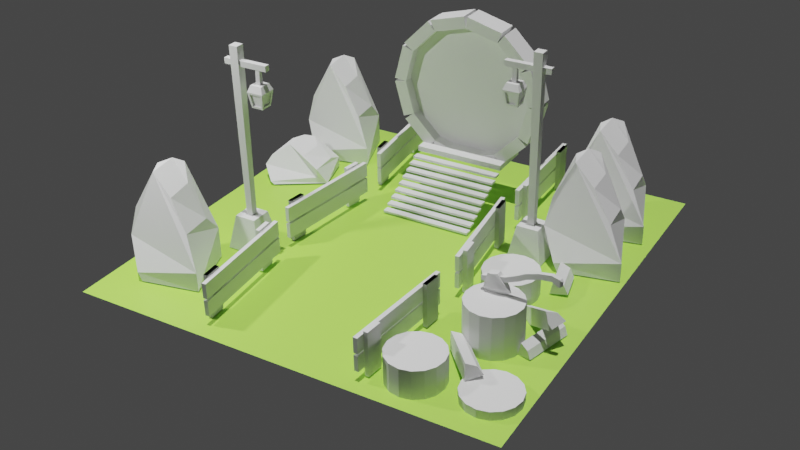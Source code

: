 # Source: Portal.blend  (saved by Blender 3.3.6; exported with 4.5.12 LTS)
import bpy
from mathutils import Matrix  # noqa: F401  (used for matrix-valued properties, if any)

bpy.ops.wm.read_factory_settings(use_empty=True)
scene = bpy.context.scene
scene.name = 'Scene'

# ---- collections
col_collection = bpy.data.collections.new('Collection'); scene.collection.children.link(col_collection)
col_x = bpy.data.collections.new('栅栏'); scene.collection.children.link(col_x)
col_x_1 = bpy.data.collections.new('木头'); scene.collection.children.link(col_x_1)
col_x_2 = bpy.data.collections.new('灯'); scene.collection.children.link(col_x_2)

# ---- materials (node trees are filled in below, after node groups)
mat_material_001 = bpy.data.materials.new('Material.001')
mat_material_001.use_transparent_shadow = False

# ---- material node trees
mat_material_001.use_nodes = True; mat_material_001.node_tree.nodes.clear()
_N = mat_material_001.node_tree.nodes; _L = mat_material_001.node_tree.links
n0 = _N.new('ShaderNodeBsdfPrincipled'); n0.name = 'Principled BSDF'; n0.location = (10, 300)
n0.distribution = 'GGX'
n0.subsurface_method = 'RANDOM_WALK_SKIN'
n0.inputs[0].default_value = (0.4203, 0.8, 0.09881, 1.0)
n0.inputs[3].default_value = 1.45
n0.inputs[27].default_value = (0.0, 0.0, 0.0, 1.0)
n0.inputs[28].default_value = 1.0
n1 = _N.new('ShaderNodeOutputMaterial'); n1.name = 'Material Output'; n1.location = (300, 300)
_L.new(n0.outputs[0], n1.inputs[0])
n1.is_active_output = True

# ---- world
world_world = bpy.data.worlds.new('World'); scene.world = world_world
world_world.use_nodes = True; world_world.node_tree.nodes.clear()
_N = world_world.node_tree.nodes; _L = world_world.node_tree.links
n0 = _N.new('ShaderNodeOutputWorld'); n0.name = 'World Output'; n0.location = (300, 300)
n1 = _N.new('ShaderNodeBackground'); n1.name = 'Background'; n1.location = (10, 300)
n1.inputs[0].default_value = (0.05088, 0.05088, 0.05088, 1.0)
_L.new(n1.outputs[0], n0.inputs[0])
n0.is_active_output = True
world_world.color = (0.05088, 0.05088, 0.05088)
world_world.use_sun_shadow = False
world_world.sun_shadow_jitter_overblur = 0.0

# ---- cameras
cam_camera_001 = bpy.data.cameras.new('Camera.001')

# ---- lights
light_sun_002 = bpy.data.lights.new('Sun.002', 'SUN')
light_sun_002.transmission_factor = 0.0
light_sun_002.energy = 2.65
light_sun_002.shadow_soft_size = 0.125
light_point_001 = bpy.data.lights.new('Point.001', 'AREA')
light_point_001.transmission_factor = 0.0
light_point_001.energy = 78.54
light_point_001.shadow_soft_size = 0.25
light_point_001.shadow_maximum_resolution = 0.006
light_point_001.use_absolute_resolution = True
light_point_001.shape = 'DISK'

# ---- meshes
me_plane = bpy.data.meshes.new('Plane')
me_plane.from_pydata([(-1.0, -1.0, 0.0), (1.0, -1.0, 0.0), (-1.0, 1.0, 0.0), (1.0, 1.0, 0.0)], [], [(0, 1, 3, 2)])
_uv = me_plane.uv_layers.new(name='UVMap')
_uv.uv.foreach_set('vector', [0.0, 0.0, 1.0, 0.0, 1.0, 1.0, 0.0, 1.0])
me_plane.materials.append(mat_material_001)
me_plane.update()
me_cube_006 = bpy.data.meshes.new('Cube.006')
me_cube_006.from_pydata([(-0.004267, -0.5504, -0.2932), (-0.004267, -0.5504, 0.2626), (-0.004267, -0.3884, -0.2932), (-0.004267, -0.3884, 0.2626), (0.03539, -0.5504, -0.2932), (0.03539, -0.5504, 0.2626), (0.03539, -0.3884, -0.2932), (0.03539, -0.3884, 0.2626), (-0.004267, 0.2293, -0.2932), (-0.004267, 0.2293, 0.2626), (-0.004267, 0.3913, -0.2932), (-0.004267, 0.3913, 0.2626), (0.03539, 0.2293, -0.2932), (0.03539, 0.2293, 0.2626), (0.03539, 0.3913, -0.2932), (0.03539, 0.3913, 0.2626), (-0.004267, 0.2293, -0.2932), (-0.004267, 0.2293, 0.2626), (-0.004267, 0.3913, -0.2932), (-0.004267, 0.3913, 0.2626), (0.03539, 0.2293, -0.2932), (0.03539, 0.2293, 0.2626), (0.03539, 0.3913, -0.2932), (0.03539, 0.3913, 0.2626), (-0.04317, -0.6286, -0.1871), (-0.04317, -0.6286, 0.007201), (-0.04317, 0.4775, -0.1871), (-0.04317, 0.4775, 0.007201), (-0.003513, -0.6286, -0.1871), (-0.003513, -0.6286, 0.007201), (-0.003513, 0.4775, -0.1871), (-0.003513, 0.4775, 0.007201), (-0.04317, -0.6286, 0.03873), (-0.04317, -0.6286, 0.233), (-0.04317, 0.4775, 0.03873), (-0.04317, 0.4775, 0.233), (-0.003513, -0.6286, 0.03873), (-0.003513, -0.6286, 0.233), (-0.003513, 0.4775, 0.03873), (-0.003513, 0.4775, 0.233)], [], [(0, 1, 3, 2), (2, 3, 7, 6), (6, 7, 5, 4), (4, 5, 1, 0), (2, 6, 4, 0), (7, 3, 1, 5), (8, 9, 11, 10), (10, 11, 15, 14), (14, 15, 13, 12), (12, 13, 9, 8), (10, 14, 12, 8), (15, 11, 9, 13), (16, 17, 19, 18), (18, 19, 23, 22), (22, 23, 21, 20), (20, 21, 17, 16), (18, 22, 20, 16), (23, 19, 17, 21), (24, 25, 27, 26), (26, 27, 31, 30), (30, 31, 29, 28), (28, 29, 25, 24), (26, 30, 28, 24), (31, 27, 25, 29), (32, 33, 35, 34), (34, 35, 39, 38), (38, 39, 37, 36), (36, 37, 33, 32), (34, 38, 36, 32), (39, 35, 33, 37)])
_uv = me_cube_006.uv_layers.new(name='UVMap')
_uv.uv.foreach_set('vector', [0.375, 0.0, 0.625, 0.0, 0.625, 0.25, 0.375, 0.25, 0.375, 0.25, 0.625, 0.25, 0.625, 0.5, 0.375, 0.5, 0.375, 0.5, 0.625, 0.5, 0.625, 0.75, 0.375, 0.75, 0.375, 0.75, 0.625, 0.75, 0.625, 1.0, 0.375, 1.0, 0.125, 0.5, 0.375, 0.5, 0.375, 0.75, 0.125, 0.75, 0.625, 0.5, 0.875, 0.5, 0.875, 0.75, 0.625, 0.75, 0.375, 0.0, 0.625, 0.0, 0.625, 0.25, 0.375, 0.25, 0.375, 0.25, 0.625, 0.25, 0.625, 0.5, 0.375, 0.5, 0.375, 0.5, 0.625, 0.5, 0.625, 0.75, 0.375, 0.75, 0.375, 0.75, 0.625, 0.75, 0.625, 1.0, 0.375, 1.0, 0.125, 0.5, 0.375, 0.5, 0.375, 0.75, 0.125, 0.75, 0.625, 0.5, 0.875, 0.5, 0.875, 0.75, 0.625, 0.75, 0.375, 0.0, 0.625, 0.0, 0.625, 0.25, 0.375, 0.25, 0.375, 0.25, 0.625, 0.25, 0.625, 0.5, 0.375, 0.5, 0.375, 0.5, 0.625, 0.5, 0.625, 0.75, 0.375, 0.75, 0.375, 0.75, 0.625, 0.75, 0.625, 1.0, 0.375, 1.0, 0.125, 0.5, 0.375, 0.5, 0.375, 0.75, 0.125, 0.75, 0.625, 0.5, 0.875, 0.5, 0.875, 0.75, 0.625, 0.75, 0.375, 0.0, 0.625, 0.0, 0.625, 0.25, 0.375, 0.25, 0.375, 0.25, 0.625, 0.25, 0.625, 0.5, 0.375, 0.5, 0.375, 0.5, 0.625, 0.5, 0.625, 0.75, 0.375, 0.75, 0.375, 0.75, 0.625, 0.75, 0.625, 1.0, 0.375, 1.0, 0.125, 0.5, 0.375, 0.5, 0.375, 0.75, 0.125, 0.75, 0.625, 0.5, 0.875, 0.5, 0.875, 0.75, 0.625, 0.75, 0.375, 0.0, 0.625, 0.0, 0.625, 0.25, 0.375, 0.25, 0.375, 0.25, 0.625, 0.25, 0.625, 0.5, 0.375, 0.5, 0.375, 0.5, 0.625, 0.5, 0.625, 0.75, 0.375, 0.75, 0.375, 0.75, 0.625, 0.75, 0.625, 1.0, 0.375, 1.0, 0.125, 0.5, 0.375, 0.5, 0.375, 0.75, 0.125, 0.75, 0.625, 0.5, 0.875, 0.5, 0.875, 0.75, 0.625, 0.75])
me_cube_006.update()
me_cube_009 = bpy.data.meshes.new('Cube.009')
me_cube_009.from_pydata([(-0.004267, -0.5504, -0.2932), (-0.004267, -0.5504, 0.2626), (-0.004267, -0.3884, -0.2932), (-0.004267, -0.3884, 0.2626), (0.03539, -0.5504, -0.2932), (0.03539, -0.5504, 0.2626), (0.03539, -0.3884, -0.2932), (0.03539, -0.3884, 0.2626), (-0.004267, 0.2293, -0.2932), (-0.004267, 0.2293, 0.2626), (-0.004267, 0.3913, -0.2932), (-0.004267, 0.3913, 0.2626), (0.03539, 0.2293, -0.2932), (0.03539, 0.2293, 0.2626), (0.03539, 0.3913, -0.2932), (0.03539, 0.3913, 0.2626), (-0.004267, 0.2293, -0.2932), (-0.004267, 0.2293, 0.2626), (-0.004267, 0.3913, -0.2932), (-0.004267, 0.3913, 0.2626), (0.03539, 0.2293, -0.2932), (0.03539, 0.2293, 0.2626), (0.03539, 0.3913, -0.2932), (0.03539, 0.3913, 0.2626), (-0.04317, -0.6286, -0.1871), (-0.04317, -0.6286, 0.007201), (-0.04317, 0.4775, -0.1871), (-0.04317, 0.4775, 0.007201), (-0.003513, -0.6286, -0.1871), (-0.003513, -0.6286, 0.007201), (-0.003513, 0.4775, -0.1871), (-0.003513, 0.4775, 0.007201), (-0.04317, -0.6286, 0.03873), (-0.04317, -0.6286, 0.233), (-0.04317, 0.4775, 0.03873), (-0.04317, 0.4775, 0.233), (-0.003513, -0.6286, 0.03873), (-0.003513, -0.6286, 0.233), (-0.003513, 0.4775, 0.03873), (-0.003513, 0.4775, 0.233)], [], [(0, 1, 3, 2), (2, 3, 7, 6), (6, 7, 5, 4), (4, 5, 1, 0), (2, 6, 4, 0), (7, 3, 1, 5), (8, 9, 11, 10), (10, 11, 15, 14), (14, 15, 13, 12), (12, 13, 9, 8), (10, 14, 12, 8), (15, 11, 9, 13), (16, 17, 19, 18), (18, 19, 23, 22), (22, 23, 21, 20), (20, 21, 17, 16), (18, 22, 20, 16), (23, 19, 17, 21), (24, 25, 27, 26), (26, 27, 31, 30), (30, 31, 29, 28), (28, 29, 25, 24), (26, 30, 28, 24), (31, 27, 25, 29), (32, 33, 35, 34), (34, 35, 39, 38), (38, 39, 37, 36), (36, 37, 33, 32), (34, 38, 36, 32), (39, 35, 33, 37)])
_uv = me_cube_009.uv_layers.new(name='UVMap')
_uv.uv.foreach_set('vector', [0.375, 0.0, 0.625, 0.0, 0.625, 0.25, 0.375, 0.25, 0.375, 0.25, 0.625, 0.25, 0.625, 0.5, 0.375, 0.5, 0.375, 0.5, 0.625, 0.5, 0.625, 0.75, 0.375, 0.75, 0.375, 0.75, 0.625, 0.75, 0.625, 1.0, 0.375, 1.0, 0.125, 0.5, 0.375, 0.5, 0.375, 0.75, 0.125, 0.75, 0.625, 0.5, 0.875, 0.5, 0.875, 0.75, 0.625, 0.75, 0.375, 0.0, 0.625, 0.0, 0.625, 0.25, 0.375, 0.25, 0.375, 0.25, 0.625, 0.25, 0.625, 0.5, 0.375, 0.5, 0.375, 0.5, 0.625, 0.5, 0.625, 0.75, 0.375, 0.75, 0.375, 0.75, 0.625, 0.75, 0.625, 1.0, 0.375, 1.0, 0.125, 0.5, 0.375, 0.5, 0.375, 0.75, 0.125, 0.75, 0.625, 0.5, 0.875, 0.5, 0.875, 0.75, 0.625, 0.75, 0.375, 0.0, 0.625, 0.0, 0.625, 0.25, 0.375, 0.25, 0.375, 0.25, 0.625, 0.25, 0.625, 0.5, 0.375, 0.5, 0.375, 0.5, 0.625, 0.5, 0.625, 0.75, 0.375, 0.75, 0.375, 0.75, 0.625, 0.75, 0.625, 1.0, 0.375, 1.0, 0.125, 0.5, 0.375, 0.5, 0.375, 0.75, 0.125, 0.75, 0.625, 0.5, 0.875, 0.5, 0.875, 0.75, 0.625, 0.75, 0.375, 0.0, 0.625, 0.0, 0.625, 0.25, 0.375, 0.25, 0.375, 0.25, 0.625, 0.25, 0.625, 0.5, 0.375, 0.5, 0.375, 0.5, 0.625, 0.5, 0.625, 0.75, 0.375, 0.75, 0.375, 0.75, 0.625, 0.75, 0.625, 1.0, 0.375, 1.0, 0.125, 0.5, 0.375, 0.5, 0.375, 0.75, 0.125, 0.75, 0.625, 0.5, 0.875, 0.5, 0.875, 0.75, 0.625, 0.75, 0.375, 0.0, 0.625, 0.0, 0.625, 0.25, 0.375, 0.25, 0.375, 0.25, 0.625, 0.25, 0.625, 0.5, 0.375, 0.5, 0.375, 0.5, 0.625, 0.5, 0.625, 0.75, 0.375, 0.75, 0.375, 0.75, 0.625, 0.75, 0.625, 1.0, 0.375, 1.0, 0.125, 0.5, 0.375, 0.5, 0.375, 0.75, 0.125, 0.75, 0.625, 0.5, 0.875, 0.5, 0.875, 0.75, 0.625, 0.75])
me_cube_009.update()
me_cube_010 = bpy.data.meshes.new('Cube.010')
me_cube_010.from_pydata([(-0.004267, -0.5504, -0.2932), (-0.004267, -0.5504, 0.2626), (-0.004267, -0.3884, -0.2932), (-0.004267, -0.3884, 0.2626), (0.03539, -0.5504, -0.2932), (0.03539, -0.5504, 0.2626), (0.03539, -0.3884, -0.2932), (0.03539, -0.3884, 0.2626), (-0.004267, 0.2293, -0.2932), (-0.004267, 0.2293, 0.2626), (-0.004267, 0.3913, -0.2932), (-0.004267, 0.3913, 0.2626), (0.03539, 0.2293, -0.2932), (0.03539, 0.2293, 0.2626), (0.03539, 0.3913, -0.2932), (0.03539, 0.3913, 0.2626), (-0.004267, 0.2293, -0.2932), (-0.004267, 0.2293, 0.2626), (-0.004267, 0.3913, -0.2932), (-0.004267, 0.3913, 0.2626), (0.03539, 0.2293, -0.2932), (0.03539, 0.2293, 0.2626), (0.03539, 0.3913, -0.2932), (0.03539, 0.3913, 0.2626), (-0.04317, -0.6286, -0.1871), (-0.04317, -0.6286, 0.007201), (-0.04317, 0.4775, -0.1871), (-0.04317, 0.4775, 0.007201), (-0.003513, -0.6286, -0.1871), (-0.003513, -0.6286, 0.007201), (-0.003513, 0.4775, -0.1871), (-0.003513, 0.4775, 0.007201), (-0.04317, -0.6286, 0.03873), (-0.04317, -0.6286, 0.233), (-0.04317, 0.4775, 0.03873), (-0.04317, 0.4775, 0.233), (-0.003513, -0.6286, 0.03873), (-0.003513, -0.6286, 0.233), (-0.003513, 0.4775, 0.03873), (-0.003513, 0.4775, 0.233)], [], [(0, 1, 3, 2), (2, 3, 7, 6), (6, 7, 5, 4), (4, 5, 1, 0), (2, 6, 4, 0), (7, 3, 1, 5), (8, 9, 11, 10), (10, 11, 15, 14), (14, 15, 13, 12), (12, 13, 9, 8), (10, 14, 12, 8), (15, 11, 9, 13), (16, 17, 19, 18), (18, 19, 23, 22), (22, 23, 21, 20), (20, 21, 17, 16), (18, 22, 20, 16), (23, 19, 17, 21), (24, 25, 27, 26), (26, 27, 31, 30), (30, 31, 29, 28), (28, 29, 25, 24), (26, 30, 28, 24), (31, 27, 25, 29), (32, 33, 35, 34), (34, 35, 39, 38), (38, 39, 37, 36), (36, 37, 33, 32), (34, 38, 36, 32), (39, 35, 33, 37)])
_uv = me_cube_010.uv_layers.new(name='UVMap')
_uv.uv.foreach_set('vector', [0.375, 0.0, 0.625, 0.0, 0.625, 0.25, 0.375, 0.25, 0.375, 0.25, 0.625, 0.25, 0.625, 0.5, 0.375, 0.5, 0.375, 0.5, 0.625, 0.5, 0.625, 0.75, 0.375, 0.75, 0.375, 0.75, 0.625, 0.75, 0.625, 1.0, 0.375, 1.0, 0.125, 0.5, 0.375, 0.5, 0.375, 0.75, 0.125, 0.75, 0.625, 0.5, 0.875, 0.5, 0.875, 0.75, 0.625, 0.75, 0.375, 0.0, 0.625, 0.0, 0.625, 0.25, 0.375, 0.25, 0.375, 0.25, 0.625, 0.25, 0.625, 0.5, 0.375, 0.5, 0.375, 0.5, 0.625, 0.5, 0.625, 0.75, 0.375, 0.75, 0.375, 0.75, 0.625, 0.75, 0.625, 1.0, 0.375, 1.0, 0.125, 0.5, 0.375, 0.5, 0.375, 0.75, 0.125, 0.75, 0.625, 0.5, 0.875, 0.5, 0.875, 0.75, 0.625, 0.75, 0.375, 0.0, 0.625, 0.0, 0.625, 0.25, 0.375, 0.25, 0.375, 0.25, 0.625, 0.25, 0.625, 0.5, 0.375, 0.5, 0.375, 0.5, 0.625, 0.5, 0.625, 0.75, 0.375, 0.75, 0.375, 0.75, 0.625, 0.75, 0.625, 1.0, 0.375, 1.0, 0.125, 0.5, 0.375, 0.5, 0.375, 0.75, 0.125, 0.75, 0.625, 0.5, 0.875, 0.5, 0.875, 0.75, 0.625, 0.75, 0.375, 0.0, 0.625, 0.0, 0.625, 0.25, 0.375, 0.25, 0.375, 0.25, 0.625, 0.25, 0.625, 0.5, 0.375, 0.5, 0.375, 0.5, 0.625, 0.5, 0.625, 0.75, 0.375, 0.75, 0.375, 0.75, 0.625, 0.75, 0.625, 1.0, 0.375, 1.0, 0.125, 0.5, 0.375, 0.5, 0.375, 0.75, 0.125, 0.75, 0.625, 0.5, 0.875, 0.5, 0.875, 0.75, 0.625, 0.75, 0.375, 0.0, 0.625, 0.0, 0.625, 0.25, 0.375, 0.25, 0.375, 0.25, 0.625, 0.25, 0.625, 0.5, 0.375, 0.5, 0.375, 0.5, 0.625, 0.5, 0.625, 0.75, 0.375, 0.75, 0.375, 0.75, 0.625, 0.75, 0.625, 1.0, 0.375, 1.0, 0.125, 0.5, 0.375, 0.5, 0.375, 0.75, 0.125, 0.75, 0.625, 0.5, 0.875, 0.5, 0.875, 0.75, 0.625, 0.75])
me_cube_010.update()
me_cube_011 = bpy.data.meshes.new('Cube.011')
me_cube_011.from_pydata([(-0.004267, -0.5504, -0.2932), (-0.004267, -0.5504, 0.2626), (-0.004267, -0.3884, -0.2932), (-0.004267, -0.3884, 0.2626), (0.03539, -0.5504, -0.2932), (0.03539, -0.5504, 0.2626), (0.03539, -0.3884, -0.2932), (0.03539, -0.3884, 0.2626), (-0.004267, 0.2293, -0.2932), (-0.004267, 0.2293, 0.2626), (-0.004267, 0.3913, -0.2932), (-0.004267, 0.3913, 0.2626), (0.03539, 0.2293, -0.2932), (0.03539, 0.2293, 0.2626), (0.03539, 0.3913, -0.2932), (0.03539, 0.3913, 0.2626), (-0.004267, 0.2293, -0.2932), (-0.004267, 0.2293, 0.2626), (-0.004267, 0.3913, -0.2932), (-0.004267, 0.3913, 0.2626), (0.03539, 0.2293, -0.2932), (0.03539, 0.2293, 0.2626), (0.03539, 0.3913, -0.2932), (0.03539, 0.3913, 0.2626), (-0.04317, -0.6286, -0.1871), (-0.04317, -0.6286, 0.007201), (-0.04317, 0.4775, -0.1871), (-0.04317, 0.4775, 0.007201), (-0.003513, -0.6286, -0.1871), (-0.003513, -0.6286, 0.007201), (-0.003513, 0.4775, -0.1871), (-0.003513, 0.4775, 0.007201), (-0.04317, -0.6286, 0.03873), (-0.04317, -0.6286, 0.233), (-0.04317, 0.4775, 0.03873), (-0.04317, 0.4775, 0.233), (-0.003513, -0.6286, 0.03873), (-0.003513, -0.6286, 0.233), (-0.003513, 0.4775, 0.03873), (-0.003513, 0.4775, 0.233)], [], [(0, 1, 3, 2), (2, 3, 7, 6), (6, 7, 5, 4), (4, 5, 1, 0), (2, 6, 4, 0), (7, 3, 1, 5), (8, 9, 11, 10), (10, 11, 15, 14), (14, 15, 13, 12), (12, 13, 9, 8), (10, 14, 12, 8), (15, 11, 9, 13), (16, 17, 19, 18), (18, 19, 23, 22), (22, 23, 21, 20), (20, 21, 17, 16), (18, 22, 20, 16), (23, 19, 17, 21), (24, 25, 27, 26), (26, 27, 31, 30), (30, 31, 29, 28), (28, 29, 25, 24), (26, 30, 28, 24), (31, 27, 25, 29), (32, 33, 35, 34), (34, 35, 39, 38), (38, 39, 37, 36), (36, 37, 33, 32), (34, 38, 36, 32), (39, 35, 33, 37)])
_uv = me_cube_011.uv_layers.new(name='UVMap')
_uv.uv.foreach_set('vector', [0.375, 0.0, 0.625, 0.0, 0.625, 0.25, 0.375, 0.25, 0.375, 0.25, 0.625, 0.25, 0.625, 0.5, 0.375, 0.5, 0.375, 0.5, 0.625, 0.5, 0.625, 0.75, 0.375, 0.75, 0.375, 0.75, 0.625, 0.75, 0.625, 1.0, 0.375, 1.0, 0.125, 0.5, 0.375, 0.5, 0.375, 0.75, 0.125, 0.75, 0.625, 0.5, 0.875, 0.5, 0.875, 0.75, 0.625, 0.75, 0.375, 0.0, 0.625, 0.0, 0.625, 0.25, 0.375, 0.25, 0.375, 0.25, 0.625, 0.25, 0.625, 0.5, 0.375, 0.5, 0.375, 0.5, 0.625, 0.5, 0.625, 0.75, 0.375, 0.75, 0.375, 0.75, 0.625, 0.75, 0.625, 1.0, 0.375, 1.0, 0.125, 0.5, 0.375, 0.5, 0.375, 0.75, 0.125, 0.75, 0.625, 0.5, 0.875, 0.5, 0.875, 0.75, 0.625, 0.75, 0.375, 0.0, 0.625, 0.0, 0.625, 0.25, 0.375, 0.25, 0.375, 0.25, 0.625, 0.25, 0.625, 0.5, 0.375, 0.5, 0.375, 0.5, 0.625, 0.5, 0.625, 0.75, 0.375, 0.75, 0.375, 0.75, 0.625, 0.75, 0.625, 1.0, 0.375, 1.0, 0.125, 0.5, 0.375, 0.5, 0.375, 0.75, 0.125, 0.75, 0.625, 0.5, 0.875, 0.5, 0.875, 0.75, 0.625, 0.75, 0.375, 0.0, 0.625, 0.0, 0.625, 0.25, 0.375, 0.25, 0.375, 0.25, 0.625, 0.25, 0.625, 0.5, 0.375, 0.5, 0.375, 0.5, 0.625, 0.5, 0.625, 0.75, 0.375, 0.75, 0.375, 0.75, 0.625, 0.75, 0.625, 1.0, 0.375, 1.0, 0.125, 0.5, 0.375, 0.5, 0.375, 0.75, 0.125, 0.75, 0.625, 0.5, 0.875, 0.5, 0.875, 0.75, 0.625, 0.75, 0.375, 0.0, 0.625, 0.0, 0.625, 0.25, 0.375, 0.25, 0.375, 0.25, 0.625, 0.25, 0.625, 0.5, 0.375, 0.5, 0.375, 0.5, 0.625, 0.5, 0.625, 0.75, 0.375, 0.75, 0.375, 0.75, 0.625, 0.75, 0.625, 1.0, 0.375, 1.0, 0.125, 0.5, 0.375, 0.5, 0.375, 0.75, 0.125, 0.75, 0.625, 0.5, 0.875, 0.5, 0.875, 0.75, 0.625, 0.75])
me_cube_011.update()
me_cube_012 = bpy.data.meshes.new('Cube.012')
me_cube_012.from_pydata([(-0.004267, -0.5504, -0.2932), (-0.004267, -0.5504, 0.2626), (-0.004267, -0.3884, -0.2932), (-0.004267, -0.3884, 0.2626), (0.03539, -0.5504, -0.2932), (0.03539, -0.5504, 0.2626), (0.03539, -0.3884, -0.2932), (0.03539, -0.3884, 0.2626), (-0.004267, 0.2293, -0.2932), (-0.004267, 0.2293, 0.2626), (-0.004267, 0.3913, -0.2932), (-0.004267, 0.3913, 0.2626), (0.03539, 0.2293, -0.2932), (0.03539, 0.2293, 0.2626), (0.03539, 0.3913, -0.2932), (0.03539, 0.3913, 0.2626), (-0.004267, 0.2293, -0.2932), (-0.004267, 0.2293, 0.2626), (-0.004267, 0.3913, -0.2932), (-0.004267, 0.3913, 0.2626), (0.03539, 0.2293, -0.2932), (0.03539, 0.2293, 0.2626), (0.03539, 0.3913, -0.2932), (0.03539, 0.3913, 0.2626), (-0.04317, -0.6286, -0.1871), (-0.04317, -0.6286, 0.007201), (-0.04317, 0.4775, -0.1871), (-0.04317, 0.4775, 0.007201), (-0.003513, -0.6286, -0.1871), (-0.003513, -0.6286, 0.007201), (-0.003513, 0.4775, -0.1871), (-0.003513, 0.4775, 0.007201), (-0.04317, -0.6286, 0.03873), (-0.04317, -0.6286, 0.233), (-0.04317, 0.4775, 0.03873), (-0.04317, 0.4775, 0.233), (-0.003513, -0.6286, 0.03873), (-0.003513, -0.6286, 0.233), (-0.003513, 0.4775, 0.03873), (-0.003513, 0.4775, 0.233)], [], [(0, 1, 3, 2), (2, 3, 7, 6), (6, 7, 5, 4), (4, 5, 1, 0), (2, 6, 4, 0), (7, 3, 1, 5), (8, 9, 11, 10), (10, 11, 15, 14), (14, 15, 13, 12), (12, 13, 9, 8), (10, 14, 12, 8), (15, 11, 9, 13), (16, 17, 19, 18), (18, 19, 23, 22), (22, 23, 21, 20), (20, 21, 17, 16), (18, 22, 20, 16), (23, 19, 17, 21), (24, 25, 27, 26), (26, 27, 31, 30), (30, 31, 29, 28), (28, 29, 25, 24), (26, 30, 28, 24), (31, 27, 25, 29), (32, 33, 35, 34), (34, 35, 39, 38), (38, 39, 37, 36), (36, 37, 33, 32), (34, 38, 36, 32), (39, 35, 33, 37)])
_uv = me_cube_012.uv_layers.new(name='UVMap')
_uv.uv.foreach_set('vector', [0.375, 0.0, 0.625, 0.0, 0.625, 0.25, 0.375, 0.25, 0.375, 0.25, 0.625, 0.25, 0.625, 0.5, 0.375, 0.5, 0.375, 0.5, 0.625, 0.5, 0.625, 0.75, 0.375, 0.75, 0.375, 0.75, 0.625, 0.75, 0.625, 1.0, 0.375, 1.0, 0.125, 0.5, 0.375, 0.5, 0.375, 0.75, 0.125, 0.75, 0.625, 0.5, 0.875, 0.5, 0.875, 0.75, 0.625, 0.75, 0.375, 0.0, 0.625, 0.0, 0.625, 0.25, 0.375, 0.25, 0.375, 0.25, 0.625, 0.25, 0.625, 0.5, 0.375, 0.5, 0.375, 0.5, 0.625, 0.5, 0.625, 0.75, 0.375, 0.75, 0.375, 0.75, 0.625, 0.75, 0.625, 1.0, 0.375, 1.0, 0.125, 0.5, 0.375, 0.5, 0.375, 0.75, 0.125, 0.75, 0.625, 0.5, 0.875, 0.5, 0.875, 0.75, 0.625, 0.75, 0.375, 0.0, 0.625, 0.0, 0.625, 0.25, 0.375, 0.25, 0.375, 0.25, 0.625, 0.25, 0.625, 0.5, 0.375, 0.5, 0.375, 0.5, 0.625, 0.5, 0.625, 0.75, 0.375, 0.75, 0.375, 0.75, 0.625, 0.75, 0.625, 1.0, 0.375, 1.0, 0.125, 0.5, 0.375, 0.5, 0.375, 0.75, 0.125, 0.75, 0.625, 0.5, 0.875, 0.5, 0.875, 0.75, 0.625, 0.75, 0.375, 0.0, 0.625, 0.0, 0.625, 0.25, 0.375, 0.25, 0.375, 0.25, 0.625, 0.25, 0.625, 0.5, 0.375, 0.5, 0.375, 0.5, 0.625, 0.5, 0.625, 0.75, 0.375, 0.75, 0.375, 0.75, 0.625, 0.75, 0.625, 1.0, 0.375, 1.0, 0.125, 0.5, 0.375, 0.5, 0.375, 0.75, 0.125, 0.75, 0.625, 0.5, 0.875, 0.5, 0.875, 0.75, 0.625, 0.75, 0.375, 0.0, 0.625, 0.0, 0.625, 0.25, 0.375, 0.25, 0.375, 0.25, 0.625, 0.25, 0.625, 0.5, 0.375, 0.5, 0.375, 0.5, 0.625, 0.5, 0.625, 0.75, 0.375, 0.75, 0.375, 0.75, 0.625, 0.75, 0.625, 1.0, 0.375, 1.0, 0.125, 0.5, 0.375, 0.5, 0.375, 0.75, 0.125, 0.75, 0.625, 0.5, 0.875, 0.5, 0.875, 0.75, 0.625, 0.75])
me_cube_012.update()
me_cube_013 = bpy.data.meshes.new('Cube.013')
me_cube_013.from_pydata([(-0.004267, -0.5504, -0.2932), (-0.004267, -0.5504, 0.2626), (-0.004267, -0.3884, -0.2932), (-0.004267, -0.3884, 0.2626), (0.03539, -0.5504, -0.2932), (0.03539, -0.5504, 0.2626), (0.03539, -0.3884, -0.2932), (0.03539, -0.3884, 0.2626), (-0.004267, 0.2293, -0.2932), (-0.004267, 0.2293, 0.2626), (-0.004267, 0.3913, -0.2932), (-0.004267, 0.3913, 0.2626), (0.03539, 0.2293, -0.2932), (0.03539, 0.2293, 0.2626), (0.03539, 0.3913, -0.2932), (0.03539, 0.3913, 0.2626), (-0.004267, 0.2293, -0.2932), (-0.004267, 0.2293, 0.2626), (-0.004267, 0.3913, -0.2932), (-0.004267, 0.3913, 0.2626), (0.03539, 0.2293, -0.2932), (0.03539, 0.2293, 0.2626), (0.03539, 0.3913, -0.2932), (0.03539, 0.3913, 0.2626), (-0.04317, -0.6286, -0.1871), (-0.04317, -0.6286, 0.007201), (-0.04317, 0.4775, -0.1871), (-0.04317, 0.4775, 0.007201), (-0.003513, -0.6286, -0.1871), (-0.003513, -0.6286, 0.007201), (-0.003513, 0.4775, -0.1871), (-0.003513, 0.4775, 0.007201), (-0.04317, -0.6286, 0.03873), (-0.04317, -0.6286, 0.233), (-0.04317, 0.4775, 0.03873), (-0.04317, 0.4775, 0.233), (-0.003513, -0.6286, 0.03873), (-0.003513, -0.6286, 0.233), (-0.003513, 0.4775, 0.03873), (-0.003513, 0.4775, 0.233)], [], [(0, 1, 3, 2), (2, 3, 7, 6), (6, 7, 5, 4), (4, 5, 1, 0), (2, 6, 4, 0), (7, 3, 1, 5), (8, 9, 11, 10), (10, 11, 15, 14), (14, 15, 13, 12), (12, 13, 9, 8), (10, 14, 12, 8), (15, 11, 9, 13), (16, 17, 19, 18), (18, 19, 23, 22), (22, 23, 21, 20), (20, 21, 17, 16), (18, 22, 20, 16), (23, 19, 17, 21), (24, 25, 27, 26), (26, 27, 31, 30), (30, 31, 29, 28), (28, 29, 25, 24), (26, 30, 28, 24), (31, 27, 25, 29), (32, 33, 35, 34), (34, 35, 39, 38), (38, 39, 37, 36), (36, 37, 33, 32), (34, 38, 36, 32), (39, 35, 33, 37)])
_uv = me_cube_013.uv_layers.new(name='UVMap')
_uv.uv.foreach_set('vector', [0.375, 0.0, 0.625, 0.0, 0.625, 0.25, 0.375, 0.25, 0.375, 0.25, 0.625, 0.25, 0.625, 0.5, 0.375, 0.5, 0.375, 0.5, 0.625, 0.5, 0.625, 0.75, 0.375, 0.75, 0.375, 0.75, 0.625, 0.75, 0.625, 1.0, 0.375, 1.0, 0.125, 0.5, 0.375, 0.5, 0.375, 0.75, 0.125, 0.75, 0.625, 0.5, 0.875, 0.5, 0.875, 0.75, 0.625, 0.75, 0.375, 0.0, 0.625, 0.0, 0.625, 0.25, 0.375, 0.25, 0.375, 0.25, 0.625, 0.25, 0.625, 0.5, 0.375, 0.5, 0.375, 0.5, 0.625, 0.5, 0.625, 0.75, 0.375, 0.75, 0.375, 0.75, 0.625, 0.75, 0.625, 1.0, 0.375, 1.0, 0.125, 0.5, 0.375, 0.5, 0.375, 0.75, 0.125, 0.75, 0.625, 0.5, 0.875, 0.5, 0.875, 0.75, 0.625, 0.75, 0.375, 0.0, 0.625, 0.0, 0.625, 0.25, 0.375, 0.25, 0.375, 0.25, 0.625, 0.25, 0.625, 0.5, 0.375, 0.5, 0.375, 0.5, 0.625, 0.5, 0.625, 0.75, 0.375, 0.75, 0.375, 0.75, 0.625, 0.75, 0.625, 1.0, 0.375, 1.0, 0.125, 0.5, 0.375, 0.5, 0.375, 0.75, 0.125, 0.75, 0.625, 0.5, 0.875, 0.5, 0.875, 0.75, 0.625, 0.75, 0.375, 0.0, 0.625, 0.0, 0.625, 0.25, 0.375, 0.25, 0.375, 0.25, 0.625, 0.25, 0.625, 0.5, 0.375, 0.5, 0.375, 0.5, 0.625, 0.5, 0.625, 0.75, 0.375, 0.75, 0.375, 0.75, 0.625, 0.75, 0.625, 1.0, 0.375, 1.0, 0.125, 0.5, 0.375, 0.5, 0.375, 0.75, 0.125, 0.75, 0.625, 0.5, 0.875, 0.5, 0.875, 0.75, 0.625, 0.75, 0.375, 0.0, 0.625, 0.0, 0.625, 0.25, 0.375, 0.25, 0.375, 0.25, 0.625, 0.25, 0.625, 0.5, 0.375, 0.5, 0.375, 0.5, 0.625, 0.5, 0.625, 0.75, 0.375, 0.75, 0.375, 0.75, 0.625, 0.75, 0.625, 1.0, 0.375, 1.0, 0.125, 0.5, 0.375, 0.5, 0.375, 0.75, 0.125, 0.75, 0.625, 0.5, 0.875, 0.5, 0.875, 0.75, 0.625, 0.75])
me_cube_013.update()
me_cube_004 = bpy.data.meshes.new('Cube.004')
me_cube_004.from_pydata([(0.1793, 0.3335, -0.4742), (0.3728, -0.2226, -0.4742), (0.3729, -0.2218, -0.2908), (-0.1924, 0.003532, 0.4342), (0.006519, -0.02886, 0.2492), (0.2021, -0.1012, -0.01944), (0.1793, 0.3335, -0.1763), (-0.07237, 0.2797, 0.4458), (0.01812, 0.191, 0.2965), (0.1805, 0.1914, -0.01116), (-0.1161, 0.3311, -0.4742), (-0.2341, 0.1159, 0.4621), (-0.3392, -0.107, 0.1143), (-0.1719, 0.2383, 0.4742), (-0.165, -0.3332, -0.4742), (-0.2033, -0.3335, -0.397), (-0.3729, -0.1788, -0.1413), (-0.2672, 0.04026, -0.4742)], [], [(17, 16, 12, 11, 13, 10), (11, 12, 3), (9, 6, 7, 8), (4, 5, 9, 8), (10, 13, 7, 6, 0), (0, 6, 9, 5, 2, 1), (4, 8, 7, 13, 11, 3), (17, 14, 15, 16), (4, 3, 12, 16, 15, 2, 5), (1, 14, 17, 10, 0), (1, 2, 15, 14)])
_uv = me_cube_004.uv_layers.new(name='UVMap')
_uv.uv.foreach_set('vector', [0.3723, 0.7191, 0.5276, 0.5554, 0.6986, 0.6256, 0.6571, 0.5808, 0.7705, 0.75, 0.375, 0.8888, 0.6571, 0.5808, 0.6492, 0.5761, 0.6563, 0.5766, 0.5355, 0.05351, 0.4783, 0.0, 0.625, 0.9001, 0.8139, 0.6968, 0.625, 0.6055, 0.5223, 0.203, 0.5355, 0.05351, 0.625, 0.8104, 0.375, 0.8888, 0.625, 0.8955, 0.625, 0.9001, 0.4783, 1.0, 0.375, 1.0, 0.375, 0.0, 0.4783, 0.0, 0.5355, 0.05351, 0.5223, 0.203, 0.4385, 0.25, 0.375, 0.25, 0.625, 0.6055, 0.625, 0.8104, 0.625, 0.9001, 0.625, 0.8955, 0.6571, 0.5808, 0.6563, 0.5766, 0.294, 0.6409, 0.2566, 0.5, 0.4018, 0.3961, 0.5276, 0.5554, 0.8088, 0.6141, 0.7081, 0.6283, 0.6986, 0.6256, 0.5276, 0.5554, 0.4018, 0.3961, 0.4385, 0.25, 0.5223, 0.203, 0.125, 0.5, 0.2566, 0.5, 0.294, 0.6409, 0.2362, 0.75, 0.125, 0.75, 0.375, 0.25, 0.4385, 0.25, 0.4018, 0.3961, 0.375, 0.3816])
me_cube_004.update()
me_cube_005 = bpy.data.meshes.new('Cube.005')
me_cube_005.from_pydata([(0.1793, 0.3335, -0.1557), (0.2922, -0.04999, -0.1557), (0.1997, -0.09055, -0.09547), (-0.1924, 0.003532, 0.1425), (0.006519, -0.02886, 0.08183), (0.2021, -0.1012, -0.006383), (0.1793, 0.3335, -0.0579), (-0.07237, 0.2797, 0.1464), (0.01812, 0.191, 0.09736), (0.1805, 0.1914, -0.003666), (-0.1161, 0.3311, -0.1557), (-0.2341, 0.1159, 0.1517), (-0.3392, -0.107, 0.03754), (-0.1719, 0.2383, 0.1557), (-0.165, -0.3332, -0.1557), (-0.2033, -0.3335, -0.1304), (-0.3729, -0.1788, -0.04638), (-0.2672, 0.04026, -0.1557)], [], [(17, 16, 12, 11, 13, 10), (11, 12, 3), (9, 6, 7, 8), (4, 5, 9, 8), (10, 13, 7, 6, 0), (0, 6, 9, 5, 2, 1), (4, 8, 7, 13, 11, 3), (17, 14, 15, 16), (4, 3, 12, 16, 15, 2, 5), (1, 14, 17, 10, 0), (1, 2, 15, 14)])
_uv = me_cube_005.uv_layers.new(name='UVMap')
_uv.uv.foreach_set('vector', [0.3723, 0.7191, 0.5276, 0.5554, 0.6986, 0.6256, 0.6571, 0.5808, 0.7705, 0.75, 0.375, 0.8888, 0.6571, 0.5808, 0.6492, 0.5761, 0.6563, 0.5766, 0.5355, 0.05351, 0.4783, 0.0, 0.625, 0.9001, 0.8139, 0.6968, 0.625, 0.6055, 0.5223, 0.203, 0.5355, 0.05351, 0.625, 0.8104, 0.375, 0.8888, 0.625, 0.8955, 0.625, 0.9001, 0.4783, 1.0, 0.375, 1.0, 0.375, 0.0, 0.4783, 0.0, 0.5355, 0.05351, 0.5223, 0.203, 0.4385, 0.25, 0.375, 0.25, 0.625, 0.6055, 0.625, 0.8104, 0.625, 0.9001, 0.625, 0.8955, 0.6571, 0.5808, 0.6563, 0.5766, 0.294, 0.6409, 0.2566, 0.5, 0.4018, 0.3961, 0.5276, 0.5554, 0.8088, 0.6141, 0.7081, 0.6283, 0.6986, 0.6256, 0.5276, 0.5554, 0.4018, 0.3961, 0.4385, 0.25, 0.5223, 0.203, 0.125, 0.5, 0.2566, 0.5, 0.294, 0.6409, 0.2362, 0.75, 0.125, 0.75, 0.375, 0.25, 0.4385, 0.25, 0.4018, 0.3961, 0.375, 0.3816])
me_cube_005.update()
me_cube_007 = bpy.data.meshes.new('Cube.007')
me_cube_007.from_pydata([(0.1793, 0.3335, -0.4742), (0.3728, -0.2226, -0.4742), (0.3729, -0.2218, -0.2908), (-0.1924, 0.003532, 0.4342), (0.006519, -0.02886, 0.2492), (0.2021, -0.1012, -0.01944), (0.1793, 0.3335, -0.1763), (-0.07237, 0.2797, 0.4458), (0.01812, 0.191, 0.2965), (0.1805, 0.1914, -0.01116), (-0.1161, 0.3311, -0.4742), (-0.2341, 0.1159, 0.4621), (-0.3392, -0.107, 0.1143), (-0.1719, 0.2383, 0.4742), (-0.165, -0.3332, -0.4742), (-0.2033, -0.3335, -0.397), (-0.3729, -0.1788, -0.1413), (-0.2672, 0.04026, -0.4742)], [], [(17, 16, 12, 11, 13, 10), (11, 12, 3), (9, 6, 7, 8), (4, 5, 9, 8), (10, 13, 7, 6, 0), (0, 6, 9, 5, 2, 1), (4, 8, 7, 13, 11, 3), (17, 14, 15, 16), (4, 3, 12, 16, 15, 2, 5), (1, 14, 17, 10, 0), (1, 2, 15, 14)])
_uv = me_cube_007.uv_layers.new(name='UVMap')
_uv.uv.foreach_set('vector', [0.3723, 0.7191, 0.5276, 0.5554, 0.6986, 0.6256, 0.6571, 0.5808, 0.7705, 0.75, 0.375, 0.8888, 0.6571, 0.5808, 0.6492, 0.5761, 0.6563, 0.5766, 0.5355, 0.05351, 0.4783, 0.0, 0.625, 0.9001, 0.8139, 0.6968, 0.625, 0.6055, 0.5223, 0.203, 0.5355, 0.05351, 0.625, 0.8104, 0.375, 0.8888, 0.625, 0.8955, 0.625, 0.9001, 0.4783, 1.0, 0.375, 1.0, 0.375, 0.0, 0.4783, 0.0, 0.5355, 0.05351, 0.5223, 0.203, 0.4385, 0.25, 0.375, 0.25, 0.625, 0.6055, 0.625, 0.8104, 0.625, 0.9001, 0.625, 0.8955, 0.6571, 0.5808, 0.6563, 0.5766, 0.294, 0.6409, 0.2566, 0.5, 0.4018, 0.3961, 0.5276, 0.5554, 0.8088, 0.6141, 0.7081, 0.6283, 0.6986, 0.6256, 0.5276, 0.5554, 0.4018, 0.3961, 0.4385, 0.25, 0.5223, 0.203, 0.125, 0.5, 0.2566, 0.5, 0.294, 0.6409, 0.2362, 0.75, 0.125, 0.75, 0.375, 0.25, 0.4385, 0.25, 0.4018, 0.3961, 0.375, 0.3816])
me_cube_007.update()
me_cube_008 = bpy.data.meshes.new('Cube.008')
me_cube_008.from_pydata([(0.1793, 0.3335, -0.4742), (0.3728, -0.2226, -0.4742), (0.3729, -0.2218, -0.2908), (-0.1924, 0.003532, 0.4342), (0.006519, -0.02886, 0.2492), (0.2021, -0.1012, -0.01944), (0.1793, 0.3335, -0.1763), (-0.07237, 0.2797, 0.4458), (0.01812, 0.191, 0.2965), (0.1805, 0.1914, -0.01116), (-0.1161, 0.3311, -0.4742), (-0.2341, 0.1159, 0.4621), (-0.3392, -0.107, 0.1143), (-0.1719, 0.2383, 0.4742), (-0.165, -0.3332, -0.4742), (-0.2033, -0.3335, -0.397), (-0.3729, -0.1788, -0.1413), (-0.2672, 0.04026, -0.4742)], [], [(17, 16, 12, 11, 13, 10), (11, 12, 3), (9, 6, 7, 8), (4, 5, 9, 8), (10, 13, 7, 6, 0), (0, 6, 9, 5, 2, 1), (4, 8, 7, 13, 11, 3), (17, 14, 15, 16), (4, 3, 12, 16, 15, 2, 5), (1, 14, 17, 10, 0), (1, 2, 15, 14)])
_uv = me_cube_008.uv_layers.new(name='UVMap')
_uv.uv.foreach_set('vector', [0.3723, 0.7191, 0.5276, 0.5554, 0.6986, 0.6256, 0.6571, 0.5808, 0.7705, 0.75, 0.375, 0.8888, 0.6571, 0.5808, 0.6492, 0.5761, 0.6563, 0.5766, 0.5355, 0.05351, 0.4783, 0.0, 0.625, 0.9001, 0.8139, 0.6968, 0.625, 0.6055, 0.5223, 0.203, 0.5355, 0.05351, 0.625, 0.8104, 0.375, 0.8888, 0.625, 0.8955, 0.625, 0.9001, 0.4783, 1.0, 0.375, 1.0, 0.375, 0.0, 0.4783, 0.0, 0.5355, 0.05351, 0.5223, 0.203, 0.4385, 0.25, 0.375, 0.25, 0.625, 0.6055, 0.625, 0.8104, 0.625, 0.9001, 0.625, 0.8955, 0.6571, 0.5808, 0.6563, 0.5766, 0.294, 0.6409, 0.2566, 0.5, 0.4018, 0.3961, 0.5276, 0.5554, 0.8088, 0.6141, 0.7081, 0.6283, 0.6986, 0.6256, 0.5276, 0.5554, 0.4018, 0.3961, 0.4385, 0.25, 0.5223, 0.203, 0.125, 0.5, 0.2566, 0.5, 0.294, 0.6409, 0.2362, 0.75, 0.125, 0.75, 0.375, 0.25, 0.4385, 0.25, 0.4018, 0.3961, 0.375, 0.3816])
me_cube_008.update()
me_cube_014 = bpy.data.meshes.new('Cube.014')
me_cube_014.from_pydata([(0.1793, 0.3335, -0.4742), (0.3728, -0.2226, -0.4742), (0.3729, -0.2218, -0.2908), (-0.1924, 0.003532, 0.4342), (0.006519, -0.02886, 0.2492), (0.2021, -0.1012, -0.01944), (0.1793, 0.3335, -0.1763), (-0.07237, 0.2797, 0.4458), (0.01812, 0.191, 0.2965), (0.1805, 0.1914, -0.01116), (-0.1161, 0.3311, -0.4742), (-0.2341, 0.1159, 0.4621), (-0.3392, -0.107, 0.1143), (-0.1719, 0.2383, 0.4742), (-0.165, -0.3332, -0.4742), (-0.2033, -0.3335, -0.397), (-0.3729, -0.1788, -0.1413), (-0.2672, 0.04026, -0.4742)], [], [(17, 16, 12, 11, 13, 10), (11, 12, 3), (9, 6, 7, 8), (4, 5, 9, 8), (10, 13, 7, 6, 0), (0, 6, 9, 5, 2, 1), (4, 8, 7, 13, 11, 3), (17, 14, 15, 16), (4, 3, 12, 16, 15, 2, 5), (1, 14, 17, 10, 0), (1, 2, 15, 14)])
_uv = me_cube_014.uv_layers.new(name='UVMap')
_uv.uv.foreach_set('vector', [0.3723, 0.7191, 0.5276, 0.5554, 0.6986, 0.6256, 0.6571, 0.5808, 0.7705, 0.75, 0.375, 0.8888, 0.6571, 0.5808, 0.6492, 0.5761, 0.6563, 0.5766, 0.5355, 0.05351, 0.4783, 0.0, 0.625, 0.9001, 0.8139, 0.6968, 0.625, 0.6055, 0.5223, 0.203, 0.5355, 0.05351, 0.625, 0.8104, 0.375, 0.8888, 0.625, 0.8955, 0.625, 0.9001, 0.4783, 1.0, 0.375, 1.0, 0.375, 0.0, 0.4783, 0.0, 0.5355, 0.05351, 0.5223, 0.203, 0.4385, 0.25, 0.375, 0.25, 0.625, 0.6055, 0.625, 0.8104, 0.625, 0.9001, 0.625, 0.8955, 0.6571, 0.5808, 0.6563, 0.5766, 0.294, 0.6409, 0.2566, 0.5, 0.4018, 0.3961, 0.5276, 0.5554, 0.8088, 0.6141, 0.7081, 0.6283, 0.6986, 0.6256, 0.5276, 0.5554, 0.4018, 0.3961, 0.4385, 0.25, 0.5223, 0.203, 0.125, 0.5, 0.2566, 0.5, 0.294, 0.6409, 0.2362, 0.75, 0.125, 0.75, 0.375, 0.25, 0.4385, 0.25, 0.4018, 0.3961, 0.375, 0.3816])
me_cube_014.update()
me_circle = bpy.data.meshes.new('Circle')
me_circle.from_pydata([(0.0, 0.01233, 0.9249), (-0.4625, 0.01233, 0.801), (-0.801, 0.01233, 0.4625), (-0.9249, 0.01233, -8.947e-09), (-0.801, 0.01233, -0.4625), (-0.4625, 0.01233, -0.801), (0.0, 0.01233, -0.9249), (0.4625, 0.01233, -0.801), (0.801, 0.01233, -0.4625), (0.9249, 0.01233, -8.947e-09), (0.801, 0.01233, 0.4625), (0.4625, 0.01233, 0.801), (-0.4625, 0.3161, 0.801), (0.0, 0.3161, 0.9249), (0.4625, 0.3161, 0.801), (0.801, 0.3161, 0.4625), (0.9249, 0.3161, -8.947e-09), (0.801, 0.3161, -0.4625), (0.4625, 0.3161, -0.801), (0.0, 0.3161, -0.9249), (-0.4625, 0.3161, -0.801), (-0.801, 0.3161, -0.4625), (-0.9249, 0.3161, -8.947e-09), (-0.801, 0.3161, 0.4625), (-0.4625, 0.01233, 0.801), (0.0, 0.01233, 0.9249), (0.4625, 0.01233, 0.801), (0.801, 0.01233, 0.4625), (0.9249, 0.01233, -8.947e-09), (0.801, 0.01233, -0.4625), (0.4625, 0.01233, -0.801), (0.0, 0.01233, -0.9249), (-0.4625, 0.01233, -0.801), (-0.801, 0.01233, -0.4625), (-0.9249, 0.01233, -8.947e-09), (-0.801, 0.01233, 0.4625), (-0.4625, 0.3161, 0.801), (0.0, 0.3161, 0.9249), (0.4625, 0.3161, 0.801), (0.801, 0.3161, 0.4625), (0.9249, 0.3161, -8.947e-09), (0.801, 0.3161, -0.4625), (0.4625, 0.3161, -0.801), (0.0, 0.3161, -0.9249), (-0.4625, 0.3161, -0.801), (-0.801, 0.3161, -0.4625), (-0.9249, 0.3161, -8.947e-09), (-0.801, 0.3161, 0.4625), (0.0, 0.01233, 0.9249), (-0.4625, 0.01233, 0.801), (-0.4625, 0.01233, -0.801), (0.4625, 0.01233, 0.801), (-0.4625, 0.3161, 0.801), (0.0, 0.3161, 0.9249), (0.4625, 0.3161, 0.801), (-0.4625, 0.3161, -0.801), (-0.801, 0.01233, -0.4625), (-0.9249, 0.01233, -8.947e-09), (-0.801, 0.01233, 0.4625), (-0.801, 0.3161, -0.4625), (-0.9249, 0.3161, -8.947e-09), (-0.801, 0.3161, 0.4625), (-0.5243, -0.0001819, 0.9558), (-0.02379, -0.0001819, 1.09), (0.02379, -0.0001819, 1.09), (0.5243, -0.0001819, 0.9558), (0.5655, -0.0001819, 0.932), (0.932, -0.0001819, 0.5655), (0.9558, -0.0001819, 0.5243), (1.09, -0.0001819, 0.02379), (1.09, -0.0001819, -0.02379), (0.9558, -0.0001819, -0.5243), (0.932, -0.0001819, -0.5655), (0.5655, -0.0001818, -0.932), (0.5243, -0.0001818, -0.9558), (0.02379, -0.0001819, -0.9603), (-0.02379, -0.0001819, -0.9603), (-0.5243, -0.0001818, -0.9558), (-0.5655, -0.0001818, -0.932), (-0.932, -0.0001819, -0.5655), (-0.9558, -0.0001819, -0.5243), (-1.09, -0.0001819, -0.02379), (-1.09, -0.0001819, 0.02379), (-0.9558, -0.0001819, 0.5243), (-0.932, -0.0001819, 0.5655), (-0.5655, -0.0001819, 0.932), (-0.5243, 0.3286, 0.9558), (-0.02379, 0.3286, 1.09), (0.02379, 0.3286, 1.09), (0.5243, 0.3286, 0.9558), (0.5655, 0.3286, 0.932), (0.932, 0.3286, 0.5655), (0.9558, 0.3286, 0.5243), (1.09, 0.3286, 0.02379), (1.09, 0.3286, -0.02379), (0.9558, 0.3286, -0.5243), (0.932, 0.3286, -0.5655), (0.5655, 0.3286, -0.932), (0.5243, 0.3286, -0.9558), (0.02379, 0.3286, -0.9603), (-0.02379, 0.3286, -0.9603), (-0.5243, 0.3286, -0.9558), (-0.5655, 0.3286, -0.932), (-0.932, 0.3286, -0.5655), (-0.9558, 0.3286, -0.5243), (-1.09, 0.3286, -0.02379), (-1.09, 0.3286, 0.02379), (-0.9558, 0.3286, 0.5243), (-0.932, 0.3286, 0.5655), (-0.5655, 0.3286, 0.932)], [], [(31, 43, 99, 75), (11, 27, 67, 66), (19, 6, 76, 100), (41, 16, 94, 95), (1, 12, 109, 85), (32, 44, 101, 77), (5, 33, 79, 78), (47, 22, 106, 107), (18, 7, 74, 98), (0, 26, 65, 64), (36, 24, 62, 86), (40, 15, 92, 93), (8, 17, 42, 30), (0, 13, 53, 48), (5, 20, 55, 50), (46, 34, 57, 60), (10, 15, 40, 28), (6, 19, 44, 32), (12, 1, 49, 52), (9, 16, 41, 29), (11, 14, 54, 51), (47, 35, 58, 61), (45, 33, 56, 59), (82, 83, 107, 106), (68, 69, 93, 92), (62, 63, 87, 86), (76, 77, 101, 100), (84, 85, 109, 108), (70, 71, 95, 94), (78, 79, 103, 102), (64, 65, 89, 88), (72, 73, 97, 96), (80, 81, 105, 104), (66, 67, 91, 90), (74, 75, 99, 98), (12, 23, 108, 109), (4, 34, 81, 80), (13, 0, 64, 88), (42, 17, 96, 97), (10, 28, 69, 68), (20, 5, 78, 102), (3, 35, 83, 82), (29, 41, 95, 71), (35, 47, 107, 83), (14, 11, 66, 90), (43, 18, 98, 99), (33, 45, 103, 79), (9, 29, 71, 70), (21, 4, 80, 104), (37, 36, 86, 87), (22, 3, 82, 106), (2, 1, 85, 84), (27, 39, 91, 67), (44, 19, 100, 101), (8, 30, 73, 72), (34, 46, 105, 81), (26, 38, 89, 65), (38, 13, 88, 89), (16, 9, 70, 94), (45, 20, 102, 103), (7, 31, 75, 74), (23, 2, 84, 108), (28, 40, 93, 69), (24, 25, 63, 62), (30, 42, 97, 73), (39, 14, 90, 91), (15, 10, 68, 92), (17, 8, 72, 96), (46, 21, 104, 105), (6, 32, 77, 76), (25, 37, 87, 63), (7, 18, 43, 31), (3, 22, 47, 61, 58, 35), (20, 45, 33, 56, 5, 50), (4, 21, 46, 60, 57, 34), (27, 11, 51, 54, 14, 39), (26, 0, 48, 53, 13, 38), (25, 24, 36, 37), (2, 23, 12, 52, 49, 1)])
_uv = me_circle.uv_layers.new(name='UVMap')
_uv.uv.foreach_set('vector', [0.0, 0.0, 0.0, 0.0, 0.0, 0.0, 0.0, 0.0, 0.0, 0.0, 0.0, 0.0, 0.0, 0.0, 0.0, 0.0, 0.0, 0.0, 0.0, 0.0, 0.0, 0.0, 0.0, 0.0, 0.0, 0.0, 0.0, 0.0, 0.0, 0.0, 0.0, 0.0, 0.0, 0.0, 0.0, 0.0, 0.0, 0.0, 0.0, 0.0, 0.0, 0.0, 0.0, 0.0, 0.0, 0.0, 0.0, 0.0, 0.0, 0.0, 0.0, 0.0, 0.0, 0.0, 0.0, 0.0, 0.0, 0.0, 0.0, 0.0, 0.0, 0.0, 0.0, 0.0, 0.0, 0.0, 0.0, 0.0, 0.0, 0.0, 0.0, 0.0, 0.0, 0.0, 0.0, 0.0, 0.0, 0.0, 0.0, 0.0, 0.0, 0.0, 0.0, 0.0, 0.0, 0.0, 0.0, 0.0, 0.0, 0.0, 0.0, 0.0, 0.0, 0.0, 0.0, 0.0, 0.0, 0.0, 0.0, 0.0, 0.0, 0.0, 0.0, 0.0, 0.0, 0.0, 0.0, 0.0, 0.0, 0.0, 0.0, 0.0, 0.0, 0.0, 0.0, 0.0, 0.0, 0.0, 0.0, 0.0, 0.0, 0.0, 0.0, 0.0, 0.0, 0.0, 0.0, 0.0, 0.0, 0.0, 0.0, 0.0, 0.0, 0.0, 0.0, 0.0, 0.0, 0.0, 0.0, 0.0, 0.0, 0.0, 0.0, 0.0, 0.0, 0.0, 0.0, 0.0, 0.0, 0.0, 0.0, 0.0, 0.0, 0.0, 0.0, 0.0, 0.0, 0.0, 0.0, 0.0, 0.0, 0.0, 0.0, 0.0, 0.0, 0.0, 0.0, 0.0, 0.0, 0.0, 0.0, 0.0, 0.0, 0.0, 0.0, 0.0, 0.0, 0.0, 0.0, 0.0, 0.0, 0.0, 0.0, 0.0, 0.0, 0.0, 0.0, 0.0, 0.0, 0.0, 0.0, 0.0, 0.0, 0.0, 0.0, 0.0, 0.0, 0.0, 0.0, 0.0, 0.0, 0.0, 0.0, 0.0, 0.0, 0.0, 0.0, 0.0, 0.0, 0.0, 0.0, 0.0, 0.0, 0.0, 0.0, 0.0, 0.0, 0.0, 0.0, 0.0, 0.0, 0.0, 0.0, 0.0, 0.0, 0.0, 0.0, 0.0, 0.0, 0.0, 0.0, 0.0, 0.0, 0.0, 0.0, 0.0, 0.0, 0.0, 0.0, 0.0, 0.0, 0.0, 0.0, 0.0, 0.0, 0.0, 0.0, 0.0, 0.0, 0.0, 0.0, 0.0, 0.0, 0.0, 0.0, 0.0, 0.0, 0.0, 0.0, 0.0, 0.0, 0.0, 0.0, 0.0, 0.0, 0.0, 0.0, 0.0, 0.0, 0.0, 0.0, 0.0, 0.0, 0.0, 0.0, 0.0, 0.0, 0.0, 0.0, 0.0, 0.0, 0.0, 0.0, 0.0, 0.0, 0.0, 0.0, 0.0, 0.0, 0.0, 0.0, 0.0, 0.0, 0.0, 0.0, 0.0, 0.0, 0.0, 0.0, 0.0, 0.0, 0.0, 0.0, 0.0, 0.0, 0.0, 0.0, 0.0, 0.0, 0.0, 0.0, 0.0, 0.0, 0.0, 0.0, 0.0, 0.0, 0.0, 0.0, 0.0, 0.0, 0.0, 0.0, 0.0, 0.0, 0.0, 0.0, 0.0, 0.0, 0.0, 0.0, 0.0, 0.0, 0.0, 0.0, 0.0, 0.0, 0.0, 0.0, 0.0, 0.0, 0.0, 0.0, 0.0, 0.0, 0.0, 0.0, 0.0, 0.0, 0.0, 0.0, 0.0, 0.0, 0.0, 0.0, 0.0, 0.0, 0.0, 0.0, 0.0, 0.0, 0.0, 0.0, 0.0, 0.0, 0.0, 0.0, 0.0, 0.0, 0.0, 0.0, 0.0, 0.0, 0.0, 0.0, 0.0, 0.0, 0.0, 0.0, 0.0, 0.0, 0.0, 0.0, 0.0, 0.0, 0.0, 0.0, 0.0, 0.0, 0.0, 0.0, 0.0, 0.0, 0.0, 0.0, 0.0, 0.0, 0.0, 0.0, 0.0, 0.0, 0.0, 0.0, 0.0, 0.0, 0.0, 0.0, 0.0, 0.0, 0.0, 0.0, 0.0, 0.0, 0.0, 0.0, 0.0, 0.0, 0.0, 0.0, 0.0, 0.0, 0.0, 0.0, 0.0, 0.0, 0.0, 0.0, 0.0, 0.0, 0.0, 0.0, 0.0, 0.0, 0.0, 0.0, 0.0, 0.0, 0.0, 0.0, 0.0, 0.0, 0.0, 0.0, 0.0, 0.0, 0.0, 0.0, 0.0, 0.0, 0.0, 0.0, 0.0, 0.0, 0.0, 0.0, 0.0, 0.0, 0.0, 0.0, 0.0, 0.0, 0.0, 0.0, 0.0, 0.0, 0.0, 0.0, 0.0, 0.0, 0.0, 0.0, 0.0, 0.0, 0.0, 0.0, 0.0, 0.0, 0.0, 0.0, 0.0, 0.0, 0.0, 0.0, 0.0, 0.0, 0.0, 0.0, 0.0, 0.0, 0.0, 0.0, 0.0, 0.0, 0.0, 0.0, 0.0, 0.0, 0.0, 0.0, 0.0, 0.0, 0.0, 0.0, 0.0, 0.0, 0.0, 0.0, 0.0, 0.0, 0.0, 0.0, 0.0, 0.0, 0.0, 0.0, 0.0, 0.0, 0.0, 0.0, 0.0, 0.0, 0.0, 0.0, 0.0, 0.0, 0.0, 0.0, 0.0, 0.0, 0.0, 0.0, 0.0, 0.0, 0.0, 0.0, 0.0, 0.0, 0.0, 0.0, 0.0, 0.0, 0.0, 0.0, 0.0, 0.0, 0.0, 0.0, 0.0, 0.0, 0.0, 0.0, 0.0, 0.0, 0.0, 0.0, 0.0, 0.0, 0.0, 0.0, 0.0, 0.0, 0.0, 0.0, 0.0, 0.0, 0.0, 0.0, 0.0, 0.0, 0.0, 0.0, 0.0, 0.0, 0.0, 0.0, 0.0, 0.0, 0.0, 0.0, 0.0, 0.0, 0.0, 0.0, 0.0, 0.0, 0.0, 0.0, 0.0, 0.0, 0.0, 0.0, 0.0, 0.0, 0.0, 0.0, 0.0, 0.0, 0.0, 0.0, 0.0, 0.0, 0.0, 0.0, 0.0, 0.0, 0.0, 0.0, 0.0, 0.0, 0.0, 0.0, 0.0, 0.0, 0.0, 0.0, 0.0, 0.0, 0.0, 0.0, 0.0, 0.0, 0.0, 0.0, 0.0, 0.0, 0.0, 0.0, 0.0, 0.0, 0.0, 0.0, 0.0, 0.0, 0.0, 0.0, 0.0, 0.0, 0.0, 0.0, 0.0, 0.0, 0.0, 0.0, 0.0, 0.0, 0.0, 0.0, 0.0, 0.0, 0.0, 0.0, 0.0, 0.0, 0.0, 0.0, 0.0])
me_circle.update()
me_cube_015 = bpy.data.meshes.new('Cube.015')
me_cube_015.from_pydata([(-0.4477, 1.098, 0.3778), (-0.4477, 1.098, 0.4291), (-0.4477, 1.498, 0.3778), (-0.4477, 1.498, 0.4291), (0.4477, 1.098, 0.3778), (0.4477, 1.098, 0.4291), (0.4477, 1.498, 0.3778), (0.4477, 1.498, 0.4291)], [], [(0, 1, 3, 2), (2, 3, 7, 6), (6, 7, 5, 4), (4, 5, 1, 0), (2, 6, 4, 0), (7, 3, 1, 5)])
_uv = me_cube_015.uv_layers.new(name='UVMap')
_uv.uv.foreach_set('vector', [0.375, 0.0, 0.625, 0.0, 0.625, 0.25, 0.375, 0.25, 0.375, 0.25, 0.625, 0.25, 0.625, 0.5, 0.375, 0.5, 0.375, 0.5, 0.625, 0.5, 0.625, 0.75, 0.375, 0.75, 0.375, 0.75, 0.625, 0.75, 0.625, 1.0, 0.375, 1.0, 0.125, 0.5, 0.375, 0.5, 0.375, 0.75, 0.125, 0.75, 0.625, 0.5, 0.875, 0.5, 0.875, 0.75, 0.625, 0.75])
me_cube_015.update()
me_cube_016 = bpy.data.meshes.new('Cube.016')
me_cube_016.from_pydata([(-0.4477, 1.002, 0.3387), (-0.4477, 1.002, 0.3601), (-0.4477, 1.074, 0.3387), (-0.4477, 1.074, 0.3601), (0.4477, 1.002, 0.3387), (0.4477, 1.002, 0.3601), (0.4477, 1.074, 0.3387), (0.4477, 1.074, 0.3601)], [], [(0, 1, 3, 2), (2, 3, 7, 6), (6, 7, 5, 4), (4, 5, 1, 0), (2, 6, 4, 0), (7, 3, 1, 5)])
_uv = me_cube_016.uv_layers.new(name='UVMap')
_uv.uv.foreach_set('vector', [0.375, 0.0, 0.625, 0.0, 0.625, 0.25, 0.375, 0.25, 0.375, 0.25, 0.625, 0.25, 0.625, 0.5, 0.375, 0.5, 0.375, 0.5, 0.625, 0.5, 0.625, 0.75, 0.375, 0.75, 0.375, 0.75, 0.625, 0.75, 0.625, 1.0, 0.375, 1.0, 0.125, 0.5, 0.375, 0.5, 0.375, 0.75, 0.125, 0.75, 0.625, 0.5, 0.875, 0.5, 0.875, 0.75, 0.625, 0.75])
me_cube_016.update()
me_circle_001 = bpy.data.meshes.new('Circle.001')
me_circle_001.from_pydata([(0.0, -5.103e-09, -0.1167), (0.0, 0.6826, -0.1167), (-0.2612, 0.6306, -0.1167), (-0.4827, 0.4827, -0.1167), (-0.6306, 0.2612, -0.1167), (-0.6826, -5.103e-09, -0.1167), (-0.6306, -0.2612, -0.1167), (-0.4827, -0.4827, -0.1167), (-0.2612, -0.6306, -0.1167), (0.0, -0.6826, -0.1167), (0.2612, -0.6306, -0.1167), (0.4827, -0.4827, -0.1167), (0.6306, -0.2612, -0.1167), (0.6826, -5.103e-09, -0.1167), (0.6306, 0.2612, -0.1167), (0.4827, 0.4827, -0.1167), (0.2612, 0.6306, -0.1167)], [], [(0, 1, 2), (0, 2, 3), (0, 3, 4), (0, 4, 5), (0, 5, 6), (0, 6, 7), (0, 7, 8), (0, 8, 9), (0, 9, 10), (0, 10, 11), (0, 11, 12), (0, 12, 13), (0, 13, 14), (0, 14, 15), (0, 15, 16), (0, 16, 1)])
_uv = me_circle_001.uv_layers.new(name='UVMap')
_uv.uv.foreach_set('vector', [0.5, 0.5, 0.5, 1.0, 0.3087, 0.9619, 0.5, 0.5, 0.3087, 0.9619, 0.1464, 0.8536, 0.5, 0.5, 0.1464, 0.8536, 0.03806, 0.6913, 0.5, 0.5, 0.03806, 0.6913, 0.0, 0.5, 0.5, 0.5, 0.0, 0.5, 0.03806, 0.3087, 0.5, 0.5, 0.03806, 0.3087, 0.1464, 0.1464, 0.5, 0.5, 0.1464, 0.1464, 0.3087, 0.03806, 0.5, 0.5, 0.3087, 0.03806, 0.5, 0.0, 0.5, 0.5, 0.5, 0.0, 0.6913, 0.03806, 0.5, 0.5, 0.6913, 0.03806, 0.8536, 0.1464, 0.5, 0.5, 0.8536, 0.1464, 0.9619, 0.3087, 0.5, 0.5, 0.9619, 0.3087, 1.0, 0.5, 0.5, 0.5, 1.0, 0.5, 0.9619, 0.6913, 0.5, 0.5, 0.9619, 0.6913, 0.8536, 0.8536, 0.5, 0.5, 0.8536, 0.8536, 0.6913, 0.9619, 0.5, 0.5, 0.6913, 0.9619, 0.5, 1.0])
me_circle_001.update()
me_cylinder = bpy.data.meshes.new('Cylinder')
me_cylinder.from_pydata([(4.201e-09, 0.4135, -0.8764), (4.201e-09, 0.4135, -0.7211), (0.1582, 0.382, -0.8764), (0.1582, 0.382, -0.7211), (0.2924, 0.2924, -0.8764), (0.2924, 0.2924, -0.7211), (0.382, 0.1582, -0.8764), (0.382, 0.1582, -0.7211), (0.4135, -3.382e-08, -0.8764), (0.4135, -3.382e-08, -0.7211), (0.382, -0.1582, -0.8764), (0.382, -0.1582, -0.7211), (0.2924, -0.2924, -0.8764), (0.2924, -0.2924, -0.7211), (0.1582, -0.382, -0.8764), (0.1582, -0.382, -0.7211), (4.201e-09, -0.4135, -0.8764), (4.201e-09, -0.4135, -0.7211), (-0.1582, -0.382, -0.8764), (-0.1582, -0.382, -0.7211), (-0.2924, -0.2924, -0.8764), (-0.2924, -0.2924, -0.7211), (-0.382, -0.1582, -0.8764), (-0.382, -0.1582, -0.7211), (-0.4135, -3.382e-08, -0.8764), (-0.4135, -3.382e-08, -0.7211), (-0.382, 0.1582, -0.8764), (-0.382, 0.1582, -0.7211), (-0.2924, 0.2924, -0.8764), (-0.2924, 0.2924, -0.7211), (-0.1582, 0.382, -0.8764), (-0.1582, 0.382, -0.7211)], [], [(0, 1, 3, 2), (2, 3, 5, 4), (4, 5, 7, 6), (6, 7, 9, 8), (8, 9, 11, 10), (10, 11, 13, 12), (12, 13, 15, 14), (14, 15, 17, 16), (16, 17, 19, 18), (18, 19, 21, 20), (20, 21, 23, 22), (22, 23, 25, 24), (24, 25, 27, 26), (26, 27, 29, 28), (3, 1, 31, 29, 27, 25, 23, 21, 19, 17, 15, 13, 11, 9, 7, 5), (28, 29, 31, 30), (30, 31, 1, 0), (0, 2, 4, 6, 8, 10, 12, 14, 16, 18, 20, 22, 24, 26, 28, 30)])
_uv = me_cylinder.uv_layers.new(name='UVMap')
_uv.uv.foreach_set('vector', [1.0, 0.5, 1.0, 1.0, 0.9375, 1.0, 0.9375, 0.5, 0.9375, 0.5, 0.9375, 1.0, 0.875, 1.0, 0.875, 0.5, 0.875, 0.5, 0.875, 1.0, 0.8125, 1.0, 0.8125, 0.5, 0.8125, 0.5, 0.8125, 1.0, 0.75, 1.0, 0.75, 0.5, 0.75, 0.5, 0.75, 1.0, 0.6875, 1.0, 0.6875, 0.5, 0.6875, 0.5, 0.6875, 1.0, 0.625, 1.0, 0.625, 0.5, 0.625, 0.5, 0.625, 1.0, 0.5625, 1.0, 0.5625, 0.5, 0.5625, 0.5, 0.5625, 1.0, 0.5, 1.0, 0.5, 0.5, 0.5, 0.5, 0.5, 1.0, 0.4375, 1.0, 0.4375, 0.5, 0.4375, 0.5, 0.4375, 1.0, 0.375, 1.0, 0.375, 0.5, 0.375, 0.5, 0.375, 1.0, 0.3125, 1.0, 0.3125, 0.5, 0.3125, 0.5, 0.3125, 1.0, 0.25, 1.0, 0.25, 0.5, 0.25, 0.5, 0.25, 1.0, 0.1875, 1.0, 0.1875, 0.5, 0.1875, 0.5, 0.1875, 1.0, 0.125, 1.0, 0.125, 0.5, 0.3418, 0.4717, 0.25, 0.49, 0.1582, 0.4717, 0.08029, 0.4197, 0.02827, 0.3418, 0.01, 0.25, 0.02827, 0.1582, 0.08029, 0.08029, 0.1582, 0.02827, 0.25, 0.01, 0.3418, 0.02827, 0.4197, 0.08029, 0.4717, 0.1582, 0.49, 0.25, 0.4717, 0.3418, 0.4197, 0.4197, 0.125, 0.5, 0.125, 1.0, 0.0625, 1.0, 0.0625, 0.5, 0.0625, 0.5, 0.0625, 1.0, 0.0, 1.0, 0.0, 0.5, 0.75, 0.49, 0.8418, 0.4717, 0.9197, 0.4197, 0.9717, 0.3418, 0.99, 0.25, 0.9717, 0.1582, 0.9197, 0.08029, 0.8418, 0.02827, 0.75, 0.01, 0.6582, 0.02827, 0.5803, 0.08029, 0.5283, 0.1582, 0.51, 0.25, 0.5283, 0.3418, 0.5803, 0.4197, 0.6582, 0.4717])
me_cylinder.update()
me_cylinder_001 = bpy.data.meshes.new('Cylinder.001')
me_cylinder_001.from_pydata([(4.201e-09, 0.4135, -0.8764), (4.201e-09, 0.4135, -0.4795), (0.1582, 0.382, -0.8764), (0.1582, 0.382, -0.4795), (0.2924, 0.2924, -0.8764), (0.2924, 0.2924, -0.4795), (0.382, 0.1582, -0.8764), (0.382, 0.1582, -0.4795), (0.4135, -3.382e-08, -0.8764), (0.4135, -3.382e-08, -0.4795), (0.382, -0.1582, -0.8764), (0.382, -0.1582, -0.4795), (0.2924, -0.2924, -0.8764), (0.2924, -0.2924, -0.4795), (0.1582, -0.382, -0.8764), (0.1582, -0.382, -0.4795), (4.201e-09, -0.4135, -0.8764), (4.201e-09, -0.4135, -0.4795), (-0.1582, -0.382, -0.8764), (-0.1582, -0.382, -0.4795), (-0.2924, -0.2924, -0.8764), (-0.2924, -0.2924, -0.4795), (-0.382, -0.1582, -0.8764), (-0.382, -0.1582, -0.4795), (-0.4135, -3.382e-08, -0.8764), (-0.4135, -3.382e-08, -0.4795), (-0.382, 0.1582, -0.8764), (-0.382, 0.1582, -0.4795), (-0.2924, 0.2924, -0.8764), (-0.2924, 0.2924, -0.4795), (-0.1582, 0.382, -0.8764), (-0.1582, 0.382, -0.4795)], [], [(0, 1, 3, 2), (2, 3, 5, 4), (4, 5, 7, 6), (6, 7, 9, 8), (8, 9, 11, 10), (10, 11, 13, 12), (12, 13, 15, 14), (14, 15, 17, 16), (16, 17, 19, 18), (18, 19, 21, 20), (20, 21, 23, 22), (22, 23, 25, 24), (24, 25, 27, 26), (26, 27, 29, 28), (3, 1, 31, 29, 27, 25, 23, 21, 19, 17, 15, 13, 11, 9, 7, 5), (28, 29, 31, 30), (30, 31, 1, 0), (0, 2, 4, 6, 8, 10, 12, 14, 16, 18, 20, 22, 24, 26, 28, 30)])
_uv = me_cylinder_001.uv_layers.new(name='UVMap')
_uv.uv.foreach_set('vector', [1.0, 0.5, 1.0, 1.0, 0.9375, 1.0, 0.9375, 0.5, 0.9375, 0.5, 0.9375, 1.0, 0.875, 1.0, 0.875, 0.5, 0.875, 0.5, 0.875, 1.0, 0.8125, 1.0, 0.8125, 0.5, 0.8125, 0.5, 0.8125, 1.0, 0.75, 1.0, 0.75, 0.5, 0.75, 0.5, 0.75, 1.0, 0.6875, 1.0, 0.6875, 0.5, 0.6875, 0.5, 0.6875, 1.0, 0.625, 1.0, 0.625, 0.5, 0.625, 0.5, 0.625, 1.0, 0.5625, 1.0, 0.5625, 0.5, 0.5625, 0.5, 0.5625, 1.0, 0.5, 1.0, 0.5, 0.5, 0.5, 0.5, 0.5, 1.0, 0.4375, 1.0, 0.4375, 0.5, 0.4375, 0.5, 0.4375, 1.0, 0.375, 1.0, 0.375, 0.5, 0.375, 0.5, 0.375, 1.0, 0.3125, 1.0, 0.3125, 0.5, 0.3125, 0.5, 0.3125, 1.0, 0.25, 1.0, 0.25, 0.5, 0.25, 0.5, 0.25, 1.0, 0.1875, 1.0, 0.1875, 0.5, 0.1875, 0.5, 0.1875, 1.0, 0.125, 1.0, 0.125, 0.5, 0.3418, 0.4717, 0.25, 0.49, 0.1582, 0.4717, 0.08029, 0.4197, 0.02827, 0.3418, 0.01, 0.25, 0.02827, 0.1582, 0.08029, 0.08029, 0.1582, 0.02827, 0.25, 0.01, 0.3418, 0.02827, 0.4197, 0.08029, 0.4717, 0.1582, 0.49, 0.25, 0.4717, 0.3418, 0.4197, 0.4197, 0.125, 0.5, 0.125, 1.0, 0.0625, 1.0, 0.0625, 0.5, 0.0625, 0.5, 0.0625, 1.0, 0.0, 1.0, 0.0, 0.5, 0.75, 0.49, 0.8418, 0.4717, 0.9197, 0.4197, 0.9717, 0.3418, 0.99, 0.25, 0.9717, 0.1582, 0.9197, 0.08029, 0.8418, 0.02827, 0.75, 0.01, 0.6582, 0.02827, 0.5803, 0.08029, 0.5283, 0.1582, 0.51, 0.25, 0.5283, 0.3418, 0.5803, 0.4197, 0.6582, 0.4717])
me_cylinder_001.update()
me_cylinder_002 = bpy.data.meshes.new('Cylinder.002')
me_cylinder_002.from_pydata([(4.201e-09, 0.4135, -0.8764), (4.201e-09, 0.4135, -0.4192), (0.1582, 0.382, -0.8764), (0.1582, 0.382, -0.4192), (0.2924, 0.2924, -0.8764), (0.2924, 0.2924, -0.4192), (0.382, 0.1582, -0.8764), (0.382, 0.1582, -0.4192), (0.4135, -3.382e-08, -0.8764), (0.4135, -3.382e-08, -0.4192), (0.382, -0.1582, -0.8764), (0.382, -0.1582, -0.4192), (0.2924, -0.2924, -0.8764), (0.2924, -0.2924, -0.4192), (0.1582, -0.382, -0.8764), (0.1582, -0.382, -0.4192), (4.201e-09, -0.4135, -0.8764), (4.201e-09, -0.4135, -0.4192), (-0.1582, -0.382, -0.8764), (-0.1582, -0.382, -0.4192), (-0.2924, -0.2924, -0.8764), (-0.2924, -0.2924, -0.4192), (-0.382, -0.1582, -0.8764), (-0.382, -0.1582, -0.4192), (-0.4135, -3.382e-08, -0.8764), (-0.4135, -3.382e-08, -0.4192), (-0.382, 0.1582, -0.8764), (-0.382, 0.1582, -0.4192), (-0.2924, 0.2924, -0.8764), (-0.2924, 0.2924, -0.4192), (-0.1582, 0.382, -0.8764), (-0.1582, 0.382, -0.4192)], [], [(0, 1, 3, 2), (2, 3, 5, 4), (4, 5, 7, 6), (6, 7, 9, 8), (8, 9, 11, 10), (10, 11, 13, 12), (12, 13, 15, 14), (14, 15, 17, 16), (16, 17, 19, 18), (18, 19, 21, 20), (20, 21, 23, 22), (22, 23, 25, 24), (24, 25, 27, 26), (26, 27, 29, 28), (3, 1, 31, 29, 27, 25, 23, 21, 19, 17, 15, 13, 11, 9, 7, 5), (28, 29, 31, 30), (30, 31, 1, 0), (0, 2, 4, 6, 8, 10, 12, 14, 16, 18, 20, 22, 24, 26, 28, 30)])
_uv = me_cylinder_002.uv_layers.new(name='UVMap')
_uv.uv.foreach_set('vector', [1.0, 0.5, 1.0, 1.0, 0.9375, 1.0, 0.9375, 0.5, 0.9375, 0.5, 0.9375, 1.0, 0.875, 1.0, 0.875, 0.5, 0.875, 0.5, 0.875, 1.0, 0.8125, 1.0, 0.8125, 0.5, 0.8125, 0.5, 0.8125, 1.0, 0.75, 1.0, 0.75, 0.5, 0.75, 0.5, 0.75, 1.0, 0.6875, 1.0, 0.6875, 0.5, 0.6875, 0.5, 0.6875, 1.0, 0.625, 1.0, 0.625, 0.5, 0.625, 0.5, 0.625, 1.0, 0.5625, 1.0, 0.5625, 0.5, 0.5625, 0.5, 0.5625, 1.0, 0.5, 1.0, 0.5, 0.5, 0.5, 0.5, 0.5, 1.0, 0.4375, 1.0, 0.4375, 0.5, 0.4375, 0.5, 0.4375, 1.0, 0.375, 1.0, 0.375, 0.5, 0.375, 0.5, 0.375, 1.0, 0.3125, 1.0, 0.3125, 0.5, 0.3125, 0.5, 0.3125, 1.0, 0.25, 1.0, 0.25, 0.5, 0.25, 0.5, 0.25, 1.0, 0.1875, 1.0, 0.1875, 0.5, 0.1875, 0.5, 0.1875, 1.0, 0.125, 1.0, 0.125, 0.5, 0.3418, 0.4717, 0.25, 0.49, 0.1582, 0.4717, 0.08029, 0.4197, 0.02827, 0.3418, 0.01, 0.25, 0.02827, 0.1582, 0.08029, 0.08029, 0.1582, 0.02827, 0.25, 0.01, 0.3418, 0.02827, 0.4197, 0.08029, 0.4717, 0.1582, 0.49, 0.25, 0.4717, 0.3418, 0.4197, 0.4197, 0.125, 0.5, 0.125, 1.0, 0.0625, 1.0, 0.0625, 0.5, 0.0625, 0.5, 0.0625, 1.0, 0.0, 1.0, 0.0, 0.5, 0.75, 0.49, 0.8418, 0.4717, 0.9197, 0.4197, 0.9717, 0.3418, 0.99, 0.25, 0.9717, 0.1582, 0.9197, 0.08029, 0.8418, 0.02827, 0.75, 0.01, 0.6582, 0.02827, 0.5803, 0.08029, 0.5283, 0.1582, 0.51, 0.25, 0.5283, 0.3418, 0.5803, 0.4197, 0.6582, 0.4717])
me_cylinder_002.update()
me_cylinder_003 = bpy.data.meshes.new('Cylinder.003')
me_cylinder_003.from_pydata([(4.201e-09, 0.4135, -0.8764), (4.201e-09, 0.4135, -0.188), (0.1582, 0.382, -0.8764), (0.1582, 0.382, -0.188), (0.2924, 0.2924, -0.8764), (0.2924, 0.2924, -0.188), (0.382, 0.1582, -0.8764), (0.382, 0.1582, -0.188), (0.4135, -3.382e-08, -0.8764), (0.4135, -3.382e-08, -0.188), (0.382, -0.1582, -0.8764), (0.382, -0.1582, -0.188), (0.2924, -0.2924, -0.8764), (0.2924, -0.2924, -0.188), (0.1582, -0.382, -0.8764), (0.1582, -0.382, -0.188), (4.201e-09, -0.4135, -0.8764), (4.201e-09, -0.4135, -0.188), (-0.1582, -0.382, -0.8764), (-0.1582, -0.382, -0.188), (-0.2924, -0.2924, -0.8764), (-0.2924, -0.2924, -0.188), (-0.382, -0.1582, -0.8764), (-0.382, -0.1582, -0.188), (-0.4135, -3.382e-08, -0.8764), (-0.4135, -3.382e-08, -0.188), (-0.382, 0.1582, -0.8764), (-0.382, 0.1582, -0.188), (-0.2924, 0.2924, -0.8764), (-0.2924, 0.2924, -0.188), (-0.1582, 0.382, -0.8764), (-0.1582, 0.382, -0.188)], [], [(0, 1, 3, 2), (2, 3, 5, 4), (4, 5, 7, 6), (6, 7, 9, 8), (8, 9, 11, 10), (10, 11, 13, 12), (12, 13, 15, 14), (14, 15, 17, 16), (16, 17, 19, 18), (18, 19, 21, 20), (20, 21, 23, 22), (22, 23, 25, 24), (24, 25, 27, 26), (26, 27, 29, 28), (3, 1, 31, 29, 27, 25, 23, 21, 19, 17, 15, 13, 11, 9, 7, 5), (28, 29, 31, 30), (30, 31, 1, 0), (0, 2, 4, 6, 8, 10, 12, 14, 16, 18, 20, 22, 24, 26, 28, 30)])
_uv = me_cylinder_003.uv_layers.new(name='UVMap')
_uv.uv.foreach_set('vector', [1.0, 0.5, 1.0, 1.0, 0.9375, 1.0, 0.9375, 0.5, 0.9375, 0.5, 0.9375, 1.0, 0.875, 1.0, 0.875, 0.5, 0.875, 0.5, 0.875, 1.0, 0.8125, 1.0, 0.8125, 0.5, 0.8125, 0.5, 0.8125, 1.0, 0.75, 1.0, 0.75, 0.5, 0.75, 0.5, 0.75, 1.0, 0.6875, 1.0, 0.6875, 0.5, 0.6875, 0.5, 0.6875, 1.0, 0.625, 1.0, 0.625, 0.5, 0.625, 0.5, 0.625, 1.0, 0.5625, 1.0, 0.5625, 0.5, 0.5625, 0.5, 0.5625, 1.0, 0.5, 1.0, 0.5, 0.5, 0.5, 0.5, 0.5, 1.0, 0.4375, 1.0, 0.4375, 0.5, 0.4375, 0.5, 0.4375, 1.0, 0.375, 1.0, 0.375, 0.5, 0.375, 0.5, 0.375, 1.0, 0.3125, 1.0, 0.3125, 0.5, 0.3125, 0.5, 0.3125, 1.0, 0.25, 1.0, 0.25, 0.5, 0.25, 0.5, 0.25, 1.0, 0.1875, 1.0, 0.1875, 0.5, 0.1875, 0.5, 0.1875, 1.0, 0.125, 1.0, 0.125, 0.5, 0.3418, 0.4717, 0.25, 0.49, 0.1582, 0.4717, 0.08029, 0.4197, 0.02827, 0.3418, 0.01, 0.25, 0.02827, 0.1582, 0.08029, 0.08029, 0.1582, 0.02827, 0.25, 0.01, 0.3418, 0.02827, 0.4197, 0.08029, 0.4717, 0.1582, 0.49, 0.25, 0.4717, 0.3418, 0.4197, 0.4197, 0.125, 0.5, 0.125, 1.0, 0.0625, 1.0, 0.0625, 0.5, 0.0625, 0.5, 0.0625, 1.0, 0.0, 1.0, 0.0, 0.5, 0.75, 0.49, 0.8418, 0.4717, 0.9197, 0.4197, 0.9717, 0.3418, 0.99, 0.25, 0.9717, 0.1582, 0.9197, 0.08029, 0.8418, 0.02827, 0.75, 0.01, 0.6582, 0.02827, 0.5803, 0.08029, 0.5283, 0.1582, 0.51, 0.25, 0.5283, 0.3418, 0.5803, 0.4197, 0.6582, 0.4717])
me_cylinder_003.update()
me_vert_001 = bpy.data.meshes.new('Vert.001')
me_vert_001.from_pydata([(-0.09555, 0.1315, -0.138), (-0.09555, -0.1169, -0.138), (0.05044, -0.06942, -0.138), (0.1407, 0.05476, -0.138), (-0.09555, -0.1169, 0.138), (-0.09555, 0.1315, 0.138), (0.05044, -0.06942, 0.138), (0.1407, 0.05476, 0.138)], [], [(1, 0, 3, 2), (4, 6, 7, 5), (2, 3, 7, 6), (1, 2, 6, 4), (3, 0, 5, 7), (0, 1, 4, 5)])
_uv = me_vert_001.uv_layers.new(name='UVMap')
_uv.uv.foreach_set('vector', [0.0, 0.0, 0.0, 0.0, 0.0, 0.0, 0.0, 0.0, 0.0, 0.0, 0.0, 0.0, 0.0, 0.0, 0.0, 0.0, 0.0, 0.0, 0.0, 0.0, 0.0, 0.0, 0.0, 0.0, 0.0, 0.0, 0.0, 0.0, 0.0, 0.0, 0.0, 0.0, 0.0, 0.0, 0.0, 0.0, 0.0, 0.0, 0.0, 0.0, 0.0, 0.0, 0.0, 0.0, 0.0, 0.0, 0.0, 0.0])
me_vert_001.update()
me_vert_002 = bpy.data.meshes.new('Vert.002')
me_vert_002.from_pydata([(-0.09555, 0.1315, -0.138), (-0.09555, -0.1169, -0.138), (0.05044, -0.06942, -0.138), (0.1407, 0.05476, -0.138), (-0.09555, -0.1169, 0.138), (-0.09555, 0.1315, 0.138), (0.05044, -0.06942, 0.138), (0.1407, 0.05476, 0.138)], [], [(1, 0, 3, 2), (4, 6, 7, 5), (2, 3, 7, 6), (1, 2, 6, 4), (3, 0, 5, 7), (0, 1, 4, 5)])
_uv = me_vert_002.uv_layers.new(name='UVMap')
_uv.uv.foreach_set('vector', [0.0, 0.0, 0.0, 0.0, 0.0, 0.0, 0.0, 0.0, 0.0, 0.0, 0.0, 0.0, 0.0, 0.0, 0.0, 0.0, 0.0, 0.0, 0.0, 0.0, 0.0, 0.0, 0.0, 0.0, 0.0, 0.0, 0.0, 0.0, 0.0, 0.0, 0.0, 0.0, 0.0, 0.0, 0.0, 0.0, 0.0, 0.0, 0.0, 0.0, 0.0, 0.0, 0.0, 0.0, 0.0, 0.0, 0.0, 0.0])
me_vert_002.update()
me_vert_003 = bpy.data.meshes.new('Vert.003')
me_vert_003.from_pydata([(-0.09555, 0.1315, -0.138), (-0.09555, -0.1169, -0.138), (0.05044, -0.06942, -0.138), (0.1407, 0.05476, -0.138), (-0.09555, -0.1169, 0.138), (-0.09555, 0.1315, 0.138), (0.05044, -0.06942, 0.138), (0.1407, 0.05476, 0.138)], [], [(1, 0, 3, 2), (4, 6, 7, 5), (2, 3, 7, 6), (1, 2, 6, 4), (3, 0, 5, 7), (0, 1, 4, 5)])
_uv = me_vert_003.uv_layers.new(name='UVMap')
_uv.uv.foreach_set('vector', [0.0, 0.0, 0.0, 0.0, 0.0, 0.0, 0.0, 0.0, 0.0, 0.0, 0.0, 0.0, 0.0, 0.0, 0.0, 0.0, 0.0, 0.0, 0.0, 0.0, 0.0, 0.0, 0.0, 0.0, 0.0, 0.0, 0.0, 0.0, 0.0, 0.0, 0.0, 0.0, 0.0, 0.0, 0.0, 0.0, 0.0, 0.0, 0.0, 0.0, 0.0, 0.0, 0.0, 0.0, 0.0, 0.0, 0.0, 0.0])
me_vert_003.update()
me_vert_004 = bpy.data.meshes.new('Vert.004')
me_vert_004.from_pydata([(-0.09555, 0.1315, -0.138), (-0.09555, -0.1169, -0.138), (0.05044, -0.06942, -0.138), (0.1407, 0.05476, -0.138), (-0.09555, -0.1169, 0.138), (-0.09555, 0.1315, 0.138), (0.05044, -0.06942, 0.138), (0.1407, 0.05476, 0.138)], [], [(1, 0, 3, 2), (4, 6, 7, 5), (2, 3, 7, 6), (1, 2, 6, 4), (3, 0, 5, 7), (0, 1, 4, 5)])
_uv = me_vert_004.uv_layers.new(name='UVMap')
_uv.uv.foreach_set('vector', [0.0, 0.0, 0.0, 0.0, 0.0, 0.0, 0.0, 0.0, 0.0, 0.0, 0.0, 0.0, 0.0, 0.0, 0.0, 0.0, 0.0, 0.0, 0.0, 0.0, 0.0, 0.0, 0.0, 0.0, 0.0, 0.0, 0.0, 0.0, 0.0, 0.0, 0.0, 0.0, 0.0, 0.0, 0.0, 0.0, 0.0, 0.0, 0.0, 0.0, 0.0, 0.0, 0.0, 0.0, 0.0, 0.0, 0.0, 0.0])
me_vert_004.update()
me_plane_001 = bpy.data.meshes.new('Plane.001')
me_plane_001.from_pydata([(-0.492, 0.05869, -0.2449), (-0.2819, 0.05869, -0.2447), (-0.492, 0.1008, -0.2449), (-0.2819, 0.1008, -0.2447), (-0.4249, 0.04605, -0.2532), (-0.3869, 0.04443, -0.2532), (-0.349, 0.04605, -0.2532), (-0.349, 0.1135, -0.2532), (-0.3869, 0.1151, -0.2532), (-0.4249, 0.1135, -0.2532), (-0.5092, 0.07975, -0.2939), (-0.2646, 0.07975, -0.2964), (-0.445, 0.07975, -0.3112), (-0.3875, 0.07975, -0.316), (-0.3289, 0.07975, -0.3112), (-0.464, 0.04483, -0.1884), (-0.3099, 0.04483, -0.1885), (-0.464, 0.1147, -0.1884), (-0.3099, 0.1147, -0.1885), (-0.4127, 0.04111, -0.1884), (-0.3869, 0.03926, -0.1884), (-0.3611, 0.04111, -0.1884), (-0.3611, 0.1184, -0.1884), (-0.3869, 0.1202, -0.1884), (-0.4127, 0.1184, -0.1884), (-0.432, 0.05417, -0.1199), (-0.3418, 0.05417, -0.1199), (-0.432, 0.1053, -0.1199), (-0.3418, 0.1053, -0.1199), (-0.402, 0.04588, -0.1199), (-0.3869, 0.04426, -0.1199), (-0.3718, 0.04588, -0.1199), (-0.3718, 0.1136, -0.1199), (-0.3869, 0.1152, -0.1199), (-0.402, 0.1136, -0.1199), (-0.2846, 0.05595, -0.1919), (-0.2831, 0.05686, -0.1457), (-0.2836, 0.1026, -0.1929), (-0.2821, 0.1036, -0.1463), (-0.4929, 0.05639, -0.1917), (-0.5056, 0.06904, -0.179), (-0.4929, 0.05639, -0.145), (-0.5056, 0.06904, -0.1576), (-0.5056, 0.09047, -0.179), (-0.4929, 0.1031, -0.1917), (-0.4929, 0.1031, -0.145), (-0.5056, 0.09047, -0.1576), (-0.2358, 0.05686, -0.134), (-0.2386, 0.05595, -0.1822), (-0.2376, 0.1026, -0.1834), (-0.2349, 0.1036, -0.135), (-0.1658, 0.05666, -0.1164), (-0.1689, 0.05582, -0.1677), (-0.1649, 0.1038, -0.1209), (-0.1679, 0.1028, -0.1688), (-0.1071, 0.05625, -0.09704), (-0.1012, 0.05531, -0.1452), (-0.1059, 0.1042, -0.1075), (-0.1001, 0.1033, -0.146), (0.008696, 0.05625, -0.08274), (0.01303, 0.05531, -0.1305), (0.009806, 0.1042, -0.09063), (0.01413, 0.1033, -0.1313), (0.117, 0.05625, -0.08594), (0.113, 0.05531, -0.1405), (0.1179, 0.1042, -0.09407), (0.1139, 0.1033, -0.1415), (0.1911, 0.06655, -0.141), (0.1816, 0.05625, -0.1179), (0.168, 0.05531, -0.1869), (0.1823, 0.06603, -0.1824), (0.1916, 0.09347, -0.1438), (0.1825, 0.1042, -0.125), (0.1685, 0.1033, -0.1882), (0.1826, 0.09295, -0.1842)], [], [(14, 11, 3, 7), (10, 12, 9, 2), (12, 13, 8, 9), (13, 14, 7, 8), (5, 6, 14, 13), (4, 5, 13, 12), (0, 4, 12, 10), (6, 1, 11, 14), (10, 2, 0), (11, 1, 3), (3, 1, 16, 18), (5, 4, 19, 20), (9, 8, 23, 24), (0, 2, 17, 15), (6, 5, 20, 21), (2, 9, 24, 17), (7, 3, 18, 22), (4, 0, 15, 19), (1, 6, 21, 16), (8, 7, 22, 23), (18, 16, 26, 28), (22, 18, 28, 32), (19, 15, 25, 29), (15, 17, 27, 25), (23, 22, 32, 33), (20, 19, 29, 30), (16, 21, 31, 26), (24, 23, 33, 34), (21, 20, 30, 31), (17, 24, 34, 27), (31, 30, 29, 25, 27, 34, 33, 32, 28, 26), (35, 36, 41, 39), (37, 38, 50, 49), (38, 45, 41, 36), (40, 42, 46, 43), (44, 45, 38, 37), (44, 39, 40, 43), (39, 41, 42, 40), (41, 45, 46, 42), (45, 44, 43, 46), (44, 37, 35, 39), (38, 36, 47, 50), (35, 37, 49, 48), (36, 35, 48, 47), (49, 50, 53, 54), (50, 47, 51, 53), (48, 49, 54, 52), (47, 48, 52, 51), (54, 53, 57, 58), (53, 51, 55, 57), (52, 54, 58, 56), (51, 52, 56, 55), (56, 58, 62, 60), (55, 56, 60, 59), (58, 57, 61, 62), (57, 55, 59, 61), (62, 61, 65, 66), (61, 59, 63, 65), (60, 62, 66, 64), (59, 60, 64, 63), (63, 64, 69, 68), (66, 65, 72, 73), (64, 66, 73, 69), (65, 63, 68, 72), (68, 69, 70, 67), (72, 68, 67, 71), (69, 73, 74, 70), (71, 74, 73, 72), (70, 74, 71, 67)])
_uv = me_plane_001.uv_layers.new(name='UVMap')
_uv.uv.foreach_set('vector', [0.75, 0.5, 1.0, 0.5, 1.0, 1.0, 0.75, 1.0, 0.0, 0.5, 0.25, 0.5, 0.25, 1.0, 0.0, 1.0, 0.25, 0.5, 0.5, 0.5, 0.5, 1.0, 0.25, 1.0, 0.5, 0.5, 0.75, 0.5, 0.75, 1.0, 0.5, 1.0, 0.5, 0.0, 0.75, 0.0, 0.75, 0.5, 0.5, 0.5, 0.25, 0.0, 0.5, 0.0, 0.5, 0.5, 0.25, 0.5, 0.0, 0.0, 0.25, 0.0, 0.25, 0.5, 0.0, 0.5, 0.75, 0.0, 1.0, 0.0, 1.0, 0.5, 0.75, 0.5, 0.0, 0.5, 0.0, 1.0, 0.0, 0.0, 1.0, 0.5, 1.0, 0.0, 1.0, 1.0, 1.0, 1.0, 1.0, 0.0, 1.0, 0.0, 1.0, 1.0, 0.5, 0.0, 0.25, 0.0, 0.25, 0.0, 0.5, 0.0, 0.25, 1.0, 0.5, 1.0, 0.5, 1.0, 0.25, 1.0, 0.0, 0.0, 0.0, 1.0, 0.0, 1.0, 0.0, 0.0, 0.75, 0.0, 0.5, 0.0, 0.5, 0.0, 0.75, 0.0, 0.0, 1.0, 0.25, 1.0, 0.25, 1.0, 0.0, 1.0, 0.75, 1.0, 1.0, 1.0, 1.0, 1.0, 0.75, 1.0, 0.25, 0.0, 0.0, 0.0, 0.0, 0.0, 0.25, 0.0, 1.0, 0.0, 0.75, 0.0, 0.75, 0.0, 1.0, 0.0, 0.5, 1.0, 0.75, 1.0, 0.75, 1.0, 0.5, 1.0, 1.0, 1.0, 1.0, 0.0, 1.0, 0.0, 1.0, 1.0, 0.75, 1.0, 1.0, 1.0, 1.0, 1.0, 0.75, 1.0, 0.25, 0.0, 0.0, 0.0, 0.0, 0.0, 0.25, 0.0, 0.0, 0.0, 0.0, 1.0, 0.0, 1.0, 0.0, 0.0, 0.5, 1.0, 0.75, 1.0, 0.75, 1.0, 0.5, 1.0, 0.5, 0.0, 0.25, 0.0, 0.25, 0.0, 0.5, 0.0, 1.0, 0.0, 0.75, 0.0, 0.75, 0.0, 1.0, 0.0, 0.25, 1.0, 0.5, 1.0, 0.5, 1.0, 0.25, 1.0, 0.75, 0.0, 0.5, 0.0, 0.5, 0.0, 0.75, 0.0, 0.0, 1.0, 0.25, 1.0, 0.25, 1.0, 0.0, 1.0, 0.75, 0.0, 0.5, 0.0, 0.25, 0.0, 0.0, 0.0, 0.0, 1.0, 0.25, 1.0, 0.5, 1.0, 0.75, 1.0, 1.0, 1.0, 1.0, 0.0, 0.375, 0.75, 0.625, 0.75, 0.625, 0.9858, 0.375, 0.9858, 0.375, 0.5, 0.625, 0.5, 0.625, 0.5, 0.375, 0.5, 0.625, 0.5, 0.8608, 0.5, 0.8608, 0.75, 0.625, 0.75, 0.4427, 0.06765, 0.5573, 0.06765, 0.5573, 0.1823, 0.4427, 0.1823, 0.375, 0.2642, 0.625, 0.2642, 0.625, 0.5, 0.375, 0.5, 0.375, 0.25, 0.375, 0.0, 0.4427, 0.06765, 0.4427, 0.1823, 0.375, 0.0, 0.625, 0.0, 0.5573, 0.06765, 0.4427, 0.06765, 0.625, 0.0, 0.625, 0.25, 0.5573, 0.1823, 0.5573, 0.06765, 0.625, 0.2642, 0.375, 0.2642, 0.4427, 0.1823, 0.5573, 0.1823, 0.1392, 0.5, 0.375, 0.5, 0.375, 0.75, 0.1392, 0.75, 0.625, 0.5, 0.625, 0.75, 0.625, 0.75, 0.625, 0.5, 0.375, 0.75, 0.375, 0.5, 0.375, 0.5, 0.375, 0.75, 0.625, 0.75, 0.375, 0.75, 0.375, 0.75, 0.625, 0.75, 0.375, 0.5, 0.625, 0.5, 0.625, 0.5, 0.375, 0.5, 0.625, 0.5, 0.625, 0.75, 0.625, 0.75, 0.625, 0.5, 0.375, 0.75, 0.375, 0.5, 0.375, 0.5, 0.375, 0.75, 0.625, 0.75, 0.375, 0.75, 0.375, 0.75, 0.625, 0.75, 0.375, 0.5, 0.625, 0.5, 0.625, 0.5, 0.375, 0.5, 0.625, 0.5, 0.625, 0.75, 0.625, 0.75, 0.625, 0.5, 0.375, 0.75, 0.375, 0.5, 0.375, 0.5, 0.375, 0.75, 0.625, 0.75, 0.375, 0.75, 0.375, 0.75, 0.625, 0.75, 0.375, 0.75, 0.375, 0.5, 0.375, 0.5, 0.375, 0.75, 0.625, 0.75, 0.375, 0.75, 0.375, 0.75, 0.625, 0.75, 0.375, 0.5, 0.625, 0.5, 0.625, 0.5, 0.375, 0.5, 0.625, 0.5, 0.625, 0.75, 0.625, 0.75, 0.625, 0.5, 0.375, 0.5, 0.625, 0.5, 0.625, 0.5, 0.375, 0.5, 0.625, 0.5, 0.625, 0.75, 0.625, 0.75, 0.625, 0.5, 0.375, 0.75, 0.375, 0.5, 0.375, 0.5, 0.375, 0.75, 0.625, 0.75, 0.375, 0.75, 0.375, 0.75, 0.625, 0.75, 0.625, 0.75, 0.375, 0.75, 0.375, 0.75, 0.625, 0.75, 0.375, 0.5, 0.625, 0.5, 0.625, 0.5, 0.375, 0.5, 0.375, 0.75, 0.375, 0.5, 0.375, 0.5, 0.375, 0.75, 0.625, 0.5, 0.625, 0.75, 0.625, 0.75, 0.625, 0.5, 0.625, 0.75, 0.375, 0.75, 0.4298, 0.6952, 0.5702, 0.6952, 0.625, 0.5, 0.625, 0.75, 0.5702, 0.6952, 0.5702, 0.5548, 0.375, 0.75, 0.375, 0.5, 0.4298, 0.5548, 0.4298, 0.6952, 0.5702, 0.5548, 0.4298, 0.5548, 0.375, 0.5, 0.625, 0.5, 0.4298, 0.6952, 0.4298, 0.5548, 0.5702, 0.5548, 0.5702, 0.6952])
me_plane_001.update()
me_cube = bpy.data.meshes.new('Cube')
me_cube.from_pydata([(-0.1633, -0.164, 0.107), (-0.1019, -0.1026, 0.4248), (-0.1633, 0.1626, 0.107), (-0.1019, 0.1012, 0.4248), (0.1633, -0.164, 0.107), (0.1019, -0.1026, 0.4248), (0.1633, 0.1626, 0.107), (0.1019, 0.1012, 0.4248), (-0.1019, -0.1026, 0.4248), (-0.1019, 0.1012, 0.4248), (0.1019, -0.1026, 0.4248), (0.1019, 0.1012, 0.4248), (-0.03121, -0.03367, 0.4248), (-0.03121, 0.02876, 0.4248), (0.03121, -0.03367, 0.4248), (0.03121, 0.02876, 0.4248), (-0.1019, -0.1026, 0.4248), (-0.1019, 0.1012, 0.4248), (0.1019, 0.1012, 0.4248), (0.1019, -0.1026, 0.4248), (-0.04168, -0.04405, 2.038), (-0.04168, 0.03931, 2.038), (0.04168, -0.04405, 2.038), (0.04168, 0.03931, 2.038), (-0.3105, -0.02551, 1.858), (-0.3105, 0.02551, 1.858), (0.1158, -0.02551, 1.858), (0.1158, 0.02551, 1.858), (-0.3105, -0.02551, 1.911), (-0.3105, 0.02551, 1.911), (0.1158, -0.02551, 1.911), (0.1158, 0.02551, 1.911), (-0.2379, -0.02126, 1.724), (-0.2379, 0.02126, 1.724), (-0.1963, -0.02126, 1.724), (-0.1963, 0.02126, 1.724), (-0.2379, -0.01665, 1.853), (-0.2379, 0.01665, 1.853), (-0.1963, -0.01665, 1.853), (-0.1963, 0.01665, 1.853), (0.03121, -0.03367, 0.4248), (-0.03121, -0.03367, 0.4248), (0.04168, -0.04405, 2.038), (-0.04168, -0.04405, 2.038)], [], [(0, 1, 3, 2), (2, 3, 7, 6), (6, 7, 5, 4), (4, 5, 1, 0), (2, 6, 4, 0), (7, 3, 9, 11), (10, 11, 18, 19), (5, 7, 11, 10), (3, 1, 8, 9), (1, 5, 10, 8), (20, 12, 41, 43), (9, 8, 16, 17), (8, 10, 19, 16), (11, 9, 17, 18), (12, 13, 17, 16), (13, 15, 18, 17), (15, 14, 19, 18), (14, 12, 16, 19), (23, 21, 20, 22), (15, 13, 21, 23), (14, 15, 23, 22), (13, 12, 20, 21), (24, 26, 30, 28), (31, 29, 28, 30), (27, 25, 29, 31), (26, 27, 31, 30), (25, 24, 28, 29), (32, 34, 38, 36), (39, 37, 36, 38), (35, 33, 37, 39), (34, 35, 39, 38), (33, 32, 36, 37), (41, 40, 42, 43), (22, 20, 43, 42), (12, 14, 40, 41), (14, 22, 42, 40)])
_uv = me_cube.uv_layers.new(name='UVMap')
_uv.uv.foreach_set('vector', [0.375, 0.0, 0.625, 0.0, 0.625, 0.25, 0.375, 0.25, 0.375, 0.25, 0.625, 0.25, 0.625, 0.5, 0.375, 0.5, 0.375, 0.5, 0.625, 0.5, 0.625, 0.75, 0.375, 0.75, 0.375, 0.75, 0.625, 0.75, 0.625, 1.0, 0.375, 1.0, 0.125, 0.5, 0.375, 0.5, 0.375, 0.75, 0.125, 0.75, 0.625, 0.5, 0.625, 0.25, 0.625, 0.25, 0.625, 0.5, 0.625, 0.75, 0.625, 0.5, 0.625, 0.5, 0.625, 0.75, 0.625, 0.75, 0.625, 0.5, 0.625, 0.5, 0.625, 0.75, 0.625, 0.25, 0.625, 0.0, 0.625, 0.0, 0.625, 0.25, 0.625, 1.0, 0.625, 0.75, 0.625, 0.75, 0.625, 1.0, 0.8167, 0.6917, 0.8167, 0.6917, 0.8167, 0.6917, 0.8167, 0.6917, 0.625, 0.25, 0.625, 0.0, 0.625, 0.0, 0.625, 0.25, 0.625, 1.0, 0.625, 0.75, 0.625, 0.75, 0.625, 1.0, 0.625, 0.5, 0.625, 0.25, 0.625, 0.25, 0.625, 0.5, 0.8167, 0.6917, 0.8167, 0.5583, 0.875, 0.5, 0.875, 0.75, 0.8167, 0.5583, 0.6833, 0.5583, 0.625, 0.5, 0.875, 0.5, 0.6833, 0.5583, 0.6833, 0.6917, 0.625, 0.75, 0.625, 0.5, 0.6833, 0.6917, 0.8167, 0.6917, 0.875, 0.75, 0.625, 0.75, 0.6833, 0.5583, 0.8167, 0.5583, 0.8167, 0.6917, 0.6833, 0.6917, 0.6833, 0.5583, 0.8167, 0.5583, 0.8167, 0.5583, 0.6833, 0.5583, 0.6833, 0.6917, 0.6833, 0.5583, 0.6833, 0.5583, 0.6833, 0.6917, 0.8167, 0.5583, 0.8167, 0.6917, 0.8167, 0.6917, 0.8167, 0.5583, 0.8167, 0.6917, 0.6833, 0.6917, 0.6833, 0.6917, 0.8167, 0.6917, 0.6833, 0.5583, 0.8167, 0.5583, 0.8167, 0.6917, 0.6833, 0.6917, 0.6833, 0.5583, 0.8167, 0.5583, 0.8167, 0.5583, 0.6833, 0.5583, 0.6833, 0.6917, 0.6833, 0.5583, 0.6833, 0.5583, 0.6833, 0.6917, 0.8167, 0.5583, 0.8167, 0.6917, 0.8167, 0.6917, 0.8167, 0.5583, 0.8167, 0.6917, 0.6833, 0.6917, 0.6833, 0.6917, 0.8167, 0.6917, 0.6833, 0.5583, 0.8167, 0.5583, 0.8167, 0.6917, 0.6833, 0.6917, 0.6833, 0.5583, 0.8167, 0.5583, 0.8167, 0.5583, 0.6833, 0.5583, 0.6833, 0.6917, 0.6833, 0.5583, 0.6833, 0.5583, 0.6833, 0.6917, 0.8167, 0.5583, 0.8167, 0.6917, 0.8167, 0.6917, 0.8167, 0.5583, 0.8167, 0.6917, 0.6833, 0.6917, 0.6833, 0.6917, 0.8167, 0.6917, 0.6833, 0.6917, 0.8167, 0.6917, 0.8167, 0.6917, 0.6833, 0.6917, 0.8167, 0.6917, 0.6833, 0.6917, 0.6833, 0.6917, 0.8167, 0.6917, 0.6833, 0.6917, 0.6833, 0.6917, 0.6833, 0.6917, 0.6833, 0.6917])
me_cube.update()
me_cube_001 = bpy.data.meshes.new('Cube.001')
me_cube_001.from_pydata([(-0.2728, -0.05698, 1.522), (-0.2728, 0.05698, 1.522), (-0.1614, -0.05698, 1.522), (-0.1614, 0.05698, 1.522), (-0.2719, -0.056, 1.727), (-0.2719, 0.056, 1.727), (-0.1623, -0.056, 1.727), (-0.1623, 0.056, 1.727), (-0.1389, -0.07998, 1.668), (-0.2953, -0.07998, 1.668), (-0.2953, 0.07998, 1.668), (-0.1389, 0.07998, 1.668), (-0.2758, 0.04008, 1.541), (-0.2758, -0.04008, 1.541), (-0.2923, -0.05694, 1.649), (-0.2923, 0.05694, 1.649), (-0.1584, -0.04008, 1.541), (-0.1584, 0.04008, 1.541), (-0.1419, 0.05694, 1.649), (-0.1419, -0.05694, 1.649), (-0.1783, 0.06005, 1.541), (-0.2559, 0.06005, 1.541), (-0.2724, 0.07692, 1.649), (-0.1618, 0.07692, 1.649), (-0.2559, -0.06005, 1.541), (-0.1783, -0.06005, 1.541), (-0.1618, -0.07692, 1.649), (-0.2724, -0.07692, 1.649), (-0.2531, -0.03725, 1.522), (-0.2531, 0.03725, 1.522), (-0.1811, 0.03725, 1.522), (-0.1811, -0.03725, 1.522), (-0.2624, -0.04008, 1.543), (-0.2624, 0.04008, 1.543), (-0.2789, 0.05694, 1.651), (-0.2789, -0.05694, 1.651), (-0.1718, 0.04008, 1.543), (-0.1718, -0.04008, 1.543), (-0.1553, -0.05694, 1.651), (-0.1553, 0.05694, 1.651), (-0.2559, 0.04663, 1.544), (-0.1783, 0.04663, 1.544), (-0.1618, 0.0635, 1.651), (-0.2724, 0.0635, 1.651), (-0.1783, -0.04663, 1.544), (-0.2559, -0.04663, 1.544), (-0.2724, -0.0635, 1.651), (-0.1618, -0.0635, 1.651), (-0.2531, -0.03725, 1.536), (-0.2531, 0.03725, 1.536), (-0.1811, -0.03725, 1.536), (-0.1811, 0.03725, 1.536)], [], [(9, 8, 6, 4), (7, 5, 4, 6), (11, 10, 5, 7), (8, 11, 7, 6), (10, 9, 4, 5), (26, 27, 46, 47), (29, 30, 51, 49), (22, 23, 42, 43), (25, 26, 47, 44), (18, 19, 38, 39), (1, 0, 13, 12), (0, 9, 14, 13), (9, 10, 15, 14), (10, 1, 12, 15), (2, 3, 17, 16), (3, 11, 18, 17), (11, 8, 19, 18), (8, 2, 16, 19), (3, 1, 21, 20), (1, 10, 22, 21), (10, 11, 23, 22), (11, 3, 20, 23), (0, 2, 25, 24), (2, 8, 26, 25), (8, 9, 27, 26), (9, 0, 24, 27), (0, 1, 29, 28), (1, 3, 30, 29), (3, 2, 31, 30), (2, 0, 28, 31), (30, 31, 50, 51), (12, 13, 32, 33), (16, 17, 36, 37), (15, 12, 33, 34), (20, 21, 40, 41), (19, 16, 37, 38), (24, 25, 44, 45), (13, 14, 35, 32), (23, 20, 41, 42), (28, 29, 49, 48), (17, 18, 39, 36), (27, 24, 45, 46), (14, 15, 34, 35), (21, 22, 43, 40), (31, 28, 48, 50)])
_uv = me_cube_001.uv_layers.new(name='UVMap')
_uv.uv.foreach_set('vector', [0.8167, 0.6917, 0.6833, 0.6917, 0.6833, 0.6917, 0.8167, 0.6917, 0.6833, 0.5583, 0.8167, 0.5583, 0.8167, 0.6917, 0.6833, 0.6917, 0.6833, 0.5583, 0.8167, 0.5583, 0.8167, 0.5583, 0.6833, 0.5583, 0.6833, 0.6917, 0.6833, 0.5583, 0.6833, 0.5583, 0.6833, 0.6917, 0.8167, 0.5583, 0.8167, 0.6917, 0.8167, 0.6917, 0.8167, 0.5583, 0.7014, 0.6917, 0.7986, 0.6917, 0.7986, 0.6917, 0.7014, 0.6917, 0.7931, 0.5814, 0.7069, 0.5814, 0.7069, 0.5814, 0.7931, 0.5814, 0.7986, 0.5583, 0.7014, 0.5583, 0.7014, 0.5583, 0.7986, 0.5583, 0.7052, 0.6917, 0.7014, 0.6917, 0.7014, 0.6917, 0.7052, 0.6917, 0.6833, 0.576, 0.6833, 0.674, 0.6833, 0.674, 0.6833, 0.576, 0.8167, 0.5583, 0.8167, 0.6917, 0.8167, 0.6702, 0.8167, 0.5798, 0.8167, 0.6917, 0.8167, 0.6917, 0.8167, 0.674, 0.8167, 0.6702, 0.8167, 0.6917, 0.8167, 0.5583, 0.8167, 0.576, 0.8167, 0.674, 0.8167, 0.5583, 0.8167, 0.5583, 0.8167, 0.5798, 0.8167, 0.576, 0.6833, 0.6917, 0.6833, 0.5583, 0.6833, 0.5798, 0.6833, 0.6702, 0.6833, 0.5583, 0.6833, 0.5583, 0.6833, 0.576, 0.6833, 0.5798, 0.6833, 0.5583, 0.6833, 0.6917, 0.6833, 0.674, 0.6833, 0.576, 0.6833, 0.6917, 0.6833, 0.6917, 0.6833, 0.6702, 0.6833, 0.674, 0.6833, 0.5583, 0.8167, 0.5583, 0.7948, 0.5583, 0.7052, 0.5583, 0.8167, 0.5583, 0.8167, 0.5583, 0.7986, 0.5583, 0.7948, 0.5583, 0.8167, 0.5583, 0.6833, 0.5583, 0.7014, 0.5583, 0.7986, 0.5583, 0.6833, 0.5583, 0.6833, 0.5583, 0.7052, 0.5583, 0.7014, 0.5583, 0.8167, 0.6917, 0.6833, 0.6917, 0.7052, 0.6917, 0.7948, 0.6917, 0.6833, 0.6917, 0.6833, 0.6917, 0.7014, 0.6917, 0.7052, 0.6917, 0.6833, 0.6917, 0.8167, 0.6917, 0.7986, 0.6917, 0.7014, 0.6917, 0.8167, 0.6917, 0.8167, 0.6917, 0.7948, 0.6917, 0.7986, 0.6917, 0.8167, 0.6917, 0.8167, 0.5583, 0.7931, 0.5814, 0.7931, 0.6686, 0.8167, 0.5583, 0.6833, 0.5583, 0.7069, 0.5814, 0.7931, 0.5814, 0.6833, 0.5583, 0.6833, 0.6917, 0.7069, 0.6686, 0.7069, 0.5814, 0.6833, 0.6917, 0.8167, 0.6917, 0.7931, 0.6686, 0.7069, 0.6686, 0.7069, 0.5814, 0.7069, 0.6686, 0.7069, 0.6686, 0.7069, 0.5814, 0.8167, 0.5798, 0.8167, 0.6702, 0.8167, 0.6702, 0.8167, 0.5798, 0.6833, 0.6702, 0.6833, 0.5798, 0.6833, 0.5798, 0.6833, 0.6702, 0.8167, 0.576, 0.8167, 0.5798, 0.8167, 0.5798, 0.8167, 0.576, 0.7052, 0.5583, 0.7948, 0.5583, 0.7948, 0.5583, 0.7052, 0.5583, 0.6833, 0.674, 0.6833, 0.6702, 0.6833, 0.6702, 0.6833, 0.674, 0.7948, 0.6917, 0.7052, 0.6917, 0.7052, 0.6917, 0.7948, 0.6917, 0.8167, 0.6702, 0.8167, 0.674, 0.8167, 0.674, 0.8167, 0.6702, 0.7014, 0.5583, 0.7052, 0.5583, 0.7052, 0.5583, 0.7014, 0.5583, 0.7931, 0.6686, 0.7931, 0.5814, 0.7931, 0.5814, 0.7931, 0.6686, 0.6833, 0.5798, 0.6833, 0.576, 0.6833, 0.576, 0.6833, 0.5798, 0.7986, 0.6917, 0.7948, 0.6917, 0.7948, 0.6917, 0.7986, 0.6917, 0.8167, 0.674, 0.8167, 0.576, 0.8167, 0.576, 0.8167, 0.674, 0.7948, 0.5583, 0.7986, 0.5583, 0.7986, 0.5583, 0.7948, 0.5583, 0.7069, 0.6686, 0.7931, 0.6686, 0.7931, 0.6686, 0.7069, 0.6686])
me_cube_001.update()
me_cube_002 = bpy.data.meshes.new('Cube.002')
me_cube_002.from_pydata([(-0.2624, -0.04008, 1.543), (-0.2624, 0.04008, 1.543), (-0.2789, 0.05694, 1.651), (-0.2789, -0.05694, 1.651), (-0.1718, 0.04008, 1.543), (-0.1718, -0.04008, 1.543), (-0.1553, -0.05694, 1.651), (-0.1553, 0.05694, 1.651), (-0.2559, 0.04663, 1.544), (-0.1783, 0.04663, 1.544), (-0.1618, 0.0635, 1.651), (-0.2724, 0.0635, 1.651), (-0.1783, -0.04663, 1.544), (-0.2559, -0.04663, 1.544), (-0.2724, -0.0635, 1.651), (-0.1618, -0.0635, 1.651), (-0.2531, -0.03725, 1.536), (-0.2531, 0.03725, 1.536), (-0.1811, -0.03725, 1.536), (-0.1811, 0.03725, 1.536)], [], [(1, 0, 3, 2), (5, 4, 7, 6), (9, 8, 11, 10), (13, 12, 15, 14), (16, 17, 19, 18)])
_uv = me_cube_002.uv_layers.new(name='UVMap')
_uv.uv.foreach_set('vector', [0.8167, 0.5798, 0.8167, 0.6702, 0.8167, 0.674, 0.8167, 0.576, 0.6833, 0.6702, 0.6833, 0.5798, 0.6833, 0.576, 0.6833, 0.674, 0.7052, 0.5583, 0.7948, 0.5583, 0.7986, 0.5583, 0.7014, 0.5583, 0.7948, 0.6917, 0.7052, 0.6917, 0.7014, 0.6917, 0.7986, 0.6917, 0.7931, 0.6686, 0.7931, 0.5814, 0.7069, 0.5814, 0.7069, 0.6686])
me_cube_002.update()

# ---- objects
ob_sun = bpy.data.objects.new('Sun', light_sun_002)
ob_point = bpy.data.objects.new('Point', light_point_001)
ob_plane = bpy.data.objects.new('Plane', me_plane)
ob_camera = bpy.data.objects.new('Camera', cam_camera_001)
ob_cube = bpy.data.objects.new('Cube', me_cube_006)
ob_cube_001 = bpy.data.objects.new('Cube.001', me_cube_009)
ob_cube_002 = bpy.data.objects.new('Cube.002', me_cube_010)
ob_cube_003 = bpy.data.objects.new('Cube.003', me_cube_011)
ob_cube_004 = bpy.data.objects.new('Cube.004', me_cube_012)
ob_cube_005 = bpy.data.objects.new('Cube.005', me_cube_013)
ob_cube_012 = bpy.data.objects.new('Cube.012', me_cube_004)
ob_cube_013 = bpy.data.objects.new('Cube.013', me_cube_005)
ob_cube_014 = bpy.data.objects.new('Cube.014', me_cube_007)
ob_cube_015 = bpy.data.objects.new('Cube.015', me_cube_008)
ob_cube_016 = bpy.data.objects.new('Cube.016', me_cube_014)
ob_circle = bpy.data.objects.new('Circle', me_circle)
ob_cube_017 = bpy.data.objects.new('Cube.017', me_cube_015)
ob_cube_018 = bpy.data.objects.new('Cube.018', me_cube_016)
ob_circle_001 = bpy.data.objects.new('Circle.001', me_circle_001)
ob_cylinder = bpy.data.objects.new('Cylinder', me_cylinder)
ob_cylinder_001 = bpy.data.objects.new('Cylinder.001', me_cylinder_001)
ob_cylinder_002 = bpy.data.objects.new('Cylinder.002', me_cylinder_002)
ob_cylinder_003 = bpy.data.objects.new('Cylinder.003', me_cylinder_003)
ob_vert_001 = bpy.data.objects.new('Vert.001', me_vert_001)
ob_vert_002 = bpy.data.objects.new('Vert.002', me_vert_002)
ob_vert_003 = bpy.data.objects.new('Vert.003', me_vert_003)
ob_vert_004 = bpy.data.objects.new('Vert.004', me_vert_004)
ob_plane_001 = bpy.data.objects.new('Plane.001', me_plane_001)
ob_cube_006 = bpy.data.objects.new('Cube.006', me_cube)
ob_cube_007 = bpy.data.objects.new('Cube.007', me_cube_001)
ob_cube_008 = bpy.data.objects.new('Cube.008', me_cube_002)
ob_cube_009 = bpy.data.objects.new('Cube.009', me_cube)
ob_cube_010 = bpy.data.objects.new('Cube.010', me_cube_001)
ob_cube_011 = bpy.data.objects.new('Cube.011', me_cube_002)

# ---- transforms, parenting, visibility, modifiers, constraints
ob_sun.location = (0.0, 0.0, 3.874)
ob_point.location = (-2.763, -2.388, 3.298)
ob_point.rotation_euler = (1.047, -0.0, -0.7854)
ob_plane.location = (0.0, 0.0, 0.0)
ob_plane.scale = (2.0, 2.0, 2.0)
ob_camera.location = (4.496, -7.407, 5.265)
ob_camera.rotation_euler = (1.043, 0.01649, 0.5368)
ob_camera.scale = (1.0, 1.0, 1.0)
ob_cube.location = (0.7965, -1.249, 0.2326)
ob_cube.rotation_euler = (0.0, -0.0, -0.08525)
ob_cube.scale = (1.0, 1.0, 0.7418)
ob_cube_001.location = (0.7965, 0.1287, 0.2326)
ob_cube_001.rotation_euler = (0.0, -0.0, 0.1087)
ob_cube_001.scale = (1.0, 1.0, 0.7418)
ob_cube_002.location = (0.7965, 1.406, 0.2326)
ob_cube_002.rotation_euler = (0.0, -0.0, 0.01177)
ob_cube_002.scale = (1.0, 1.0, 0.7418)
ob_cube_003.location = (-0.7956, -1.38, 0.2326)
ob_cube_003.rotation_euler = (0.0, -0.0, -3.059)
ob_cube_003.scale = (1.0, 1.0, 0.7418)
ob_cube_004.location = (-0.8433, -0.03811, 0.2326)
ob_cube_004.rotation_euler = (0.0, -0.0, 3.018)
ob_cube_004.scale = (1.0, 1.0, 0.7418)
ob_cube_005.location = (-0.7956, 1.275, 0.2326)
ob_cube_005.rotation_euler = (0.0, -0.0, -3.041)
ob_cube_005.scale = (1.0, 1.0, 0.7418)
ob_cube_012.location = (-1.49, 1.42, 0.4848)
ob_cube_013.location = (-1.539, 0.7037, 0.1711)
ob_cube_014.location = (-1.488, -1.296, 0.4848)
ob_cube_015.location = (1.532, 1.287, 0.4848)
ob_cube_016.location = (1.585, 0.5992, 0.4848)
ob_circle.location = (0.0, 1.204, 1.032)
ob_circle.scale = (0.7022, 0.7022, 0.7022)
ob_cube_017.location = (0.0, 0.0, 0.0)
ob_cube_018.location = (0.0, 0.0, 0.0)
_m = ob_cube_018.modifiers.new('Array', 'ARRAY')
_m.count = 9
_m.relative_offset_displace = (0.0, -1.0, -1.9)
ob_circle_001.location = (0.0, 1.204, 1.032)
ob_circle_001.rotation_euler = (1.571, -0.0, 0.0)
ob_cylinder.location = (1.7, -1.552, 0.5209)
ob_cylinder.scale = (0.6128, 0.6128, 0.6128)
ob_cylinder_001.location = (1.2, -0.2044, 0.5209)
ob_cylinder_001.scale = (0.6128, 0.6128, 0.6128)
ob_cylinder_002.location = (1.095, -1.625, 0.5209)
ob_cylinder_002.scale = (0.6128, 0.6128, 0.6128)
ob_cylinder_003.location = (1.393, -0.9145, 0.5209)
ob_cylinder_003.scale = (0.6128, 0.6128, 0.6128)
ob_vert_001.location = (1.754, -0.7614, 0.0558)
ob_vert_001.rotation_euler = (-1.571, 0.2467, -0.2602)
ob_vert_001.scale = (0.5137, 0.5137, 1.682)
ob_vert_002.location = (1.646, -0.5677, 0.1342)
ob_vert_002.rotation_euler = (-2.05, -0.02842, 0.8363)
ob_vert_002.scale = (0.6335, 0.6335, 2.097)
ob_vert_003.location = (1.55, 0.07533, 0.07988)
ob_vert_003.rotation_euler = (-1.571, 0.2111, 0.2151)
ob_vert_003.scale = (0.6335, 0.6335, 1.039)
ob_vert_004.location = (1.357, -1.326, 0.1282)
ob_vert_004.rotation_euler = (-1.682, 0.06769, 0.7034)
ob_vert_004.scale = (0.6335, 0.6335, 1.825)
ob_plane_001.location = (1.693, -0.8982, 0.7818)
ob_plane_001.rotation_euler = (0.0, -0.1948, 0.0)
ob_cube_006.location = (1.095, 0.4261, -0.09964)
ob_cube_007.parent = ob_cube_006
ob_cube_007.location = (0.0, 0.0, 0.0)
ob_cube_008.parent = ob_cube_006
ob_cube_008.location = (0.0, 0.0, 0.0)
ob_cube_009.location = (-1.184, -0.6382, -0.09964)
ob_cube_009.rotation_euler = (0.0, -0.0, 3.142)
ob_cube_010.parent = ob_cube_009
ob_cube_010.location = (0.0, 0.0, 0.0)
ob_cube_011.parent = ob_cube_009
ob_cube_011.location = (0.0, 0.0, 0.0)

# ---- collection membership
scene.collection.objects.link(ob_sun)
scene.collection.objects.link(ob_point)
col_collection.objects.link(ob_plane)
col_collection.objects.link(ob_camera)
col_x.objects.link(ob_cube)
col_x.objects.link(ob_cube_001)
col_x.objects.link(ob_cube_002)
col_x.objects.link(ob_cube_003)
col_x.objects.link(ob_cube_004)
col_x.objects.link(ob_cube_005)
col_x.objects.link(ob_cube_012)
col_x.objects.link(ob_cube_013)
col_x.objects.link(ob_cube_014)
col_x.objects.link(ob_cube_015)
col_x.objects.link(ob_cube_016)
col_x.objects.link(ob_circle)
col_x.objects.link(ob_cube_017)
col_x.objects.link(ob_cube_018)
col_x.objects.link(ob_circle_001)
col_x_1.objects.link(ob_cylinder)
col_x_1.objects.link(ob_cylinder_001)
col_x_1.objects.link(ob_cylinder_002)
col_x_1.objects.link(ob_cylinder_003)
col_x_1.objects.link(ob_vert_001)
col_x_1.objects.link(ob_vert_002)
col_x_1.objects.link(ob_vert_003)
col_x_1.objects.link(ob_vert_004)
col_x_1.objects.link(ob_plane_001)
col_x_2.objects.link(ob_cube_006)
col_x_2.objects.link(ob_cube_007)
col_x_2.objects.link(ob_cube_008)
col_x_2.objects.link(ob_cube_009)
col_x_2.objects.link(ob_cube_010)
col_x_2.objects.link(ob_cube_011)

# ---- scene / render settings (as saved in the file)
scene.camera = ob_camera
scene.frame_start = 1; scene.frame_end = 250; scene.frame_set(107)
scene.render.engine = 'BLENDER_EEVEE_NEXT'
scene.cycles.sampling_pattern = 'TABULATED_SOBOL'
scene.cycles.use_light_tree = False
scene.view_settings.view_transform = 'Filmic'
bpy.context.view_layer.update()

